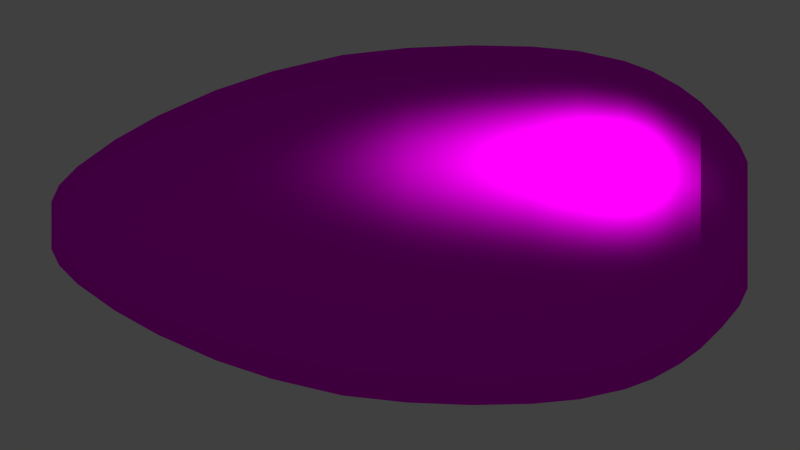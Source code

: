 # Source: ship_xerezith_base.blend  (saved by Blender 2.68.0; exported with 4.5.12 LTS)
import bpy
from mathutils import Matrix  # noqa: F401  (used for matrix-valued properties, if any)

bpy.ops.wm.read_factory_settings(use_empty=True)
scene = bpy.context.scene
scene.name = 'Scene'

# ---- collections
col_collection_1 = bpy.data.collections.new('Collection 1'); scene.collection.children.link(col_collection_1)
col_collection_2 = bpy.data.collections.new('Collection 2'); scene.collection.children.link(col_collection_2)

# ---- images (referenced by path relative to the original .blend; pixels are not part of the script)
import os
ASSET_DIR = os.environ.get("B2B_ASSET_DIR", "")  # directory of the original .blend (textures are referenced by path, not embedded)
HERE = os.path.dirname(os.path.abspath(__file__))  # packed textures are extracted next to this script under _unpacked/

def load_image(name, relpath, width, height, colorspace="sRGB"):
    """Load a texture the original file referenced (path relative to the .blend, or extracted next to this script)."""
    p = next((c for c in (os.path.join(HERE, relpath), os.path.join(ASSET_DIR, relpath)) if relpath and os.path.exists(c)), "")
    if p:
        img = bpy.data.images.load(p, check_existing=True)
        img.name = name
    else:  # same state as the original file: an image datablock whose file is absent (Cycles renders it pink)
        img = bpy.data.images.new(name, width, height)
        img.source = "FILE"
        img.filepath = "//" + (relpath or name)
    img.colorspace_settings.name = colorspace
    return img
img_ship_xerezith_base_color_png = load_image('ship_xerezith_base_color.png', 'ship_xerezith_base_color.png', 1024, 1024, 'sRGB')
img_ship_xerezith_base_bump_png = load_image('ship_xerezith_base_bump.png', 'ship_xerezith_base_bump.png', 1024, 1024, 'sRGB')
img_ship_xerezith_base_spec_png = load_image('ship_xerezith_base_spec.png', 'ship_xerezith_base_spec.png', 1024, 1024, 'sRGB')

# ---- materials (node trees are filled in below, after node groups)
mat_xerezith_base = bpy.data.materials.new('Xerezith Base')
mat_xerezith_base.alpha_threshold = 0.0
mat_xerezith_base.roughness = 0.5
mat_xerezith_base.line_color = (0.0, 0.0, 0.0, 1.0)

# ---- material node trees
mat_xerezith_base.use_nodes = True; mat_xerezith_base.node_tree.nodes.clear()
_N = mat_xerezith_base.node_tree.nodes; _L = mat_xerezith_base.node_tree.links
n0 = _N.new('NodeFrame'); n0.name = 'Frame'; n0.location = (-654, 993)
n0.label = 'Input'
n0.width = 381
n1 = _N.new('ShaderNodeBsdfAnisotropic'); n1.name = 'Glossy BSDF'; n1.location = (181, 854)
n1.distribution = 'BECKMANN'
n2 = _N.new('ShaderNodeOutputMaterial'); n2.name = 'Material Output'; n2.location = (433, 846)
n3 = _N.new('ShaderNodeTexImage'); n3.name = 'Image Texture'; n3.location = (30, -30)
n3.label = 'Diffuse'
n3.width = 320
n3.image = img_ship_xerezith_base_color_png
n4 = _N.new('ShaderNodeTexImage'); n4.name = 'Image Texture.001'; n4.location = (32, -468)
n4.label = 'Bump'
n4.width = 319
n4.image = img_ship_xerezith_base_bump_png
n5 = _N.new('ShaderNodeTexImage'); n5.name = 'Specular map'; n5.location = (32, -250)
n5.label = 'Specular'
n5.width = 318
n5.image = img_ship_xerezith_base_spec_png
n6 = _N.new('ShaderNodeBump'); n6.name = 'Bump'; n6.location = (-87, 619)
n6.inputs[0].default_value = 0.3
n6.inputs[1].default_value = 1.0
n6.inputs[2].default_value = 1.0
n7 = _N.new('ShaderNodeMath'); n7.name = 'Math'; n7.location = (0, 0)
n7.operation = 'POWER'
n3.parent = n0
n4.parent = n0
n5.parent = n0
_L.new(n1.outputs[0], n2.inputs[0])
_L.new(n4.outputs[0], n6.inputs[3])
_L.new(n6.outputs[0], n1.inputs[4])
_L.new(n3.outputs[0], n1.inputs[0])
_L.new(n5.outputs[0], n7.inputs[0])
_L.new(n7.outputs[0], n1.inputs[1])
n2.is_active_output = True

# ---- world
world_world = bpy.data.worlds.new('World'); scene.world = world_world
world_world.color = (0.05088, 0.05088, 0.05088)
world_world.use_sun_shadow = False
world_world.sun_shadow_jitter_overblur = 0.0
world_world.cycles.sampling_method = 'MANUAL'
world_world.cycles.sample_map_resolution = 256

# ---- cameras
cam_camera_001 = bpy.data.cameras.new('Camera.001')
cam_camera_001.type = 'ORTHO'
cam_camera_001.clip_end = 100.0
cam_camera_001.lens = 35.0
cam_camera_001.sensor_width = 32.0
cam_camera_001.sensor_height = 18.0
cam_camera_001.ortho_scale = 3.48
cam_camera_001.dof.focus_distance = 0.0

# ---- lights
light_lamp = bpy.data.lights.new('Lamp', 'AREA')
light_lamp.transmission_factor = 0.0
light_lamp.cutoff_distance = 30.0
light_lamp.energy = 392.7
light_lamp.shadow_buffer_clip_start = 1.001
light_lamp.shadow_soft_size = 0.1
light_lamp.shadow_maximum_resolution = 0.006
light_lamp.use_absolute_resolution = True
light_lamp.shape = 'RECTANGLE'
light_lamp.size = 0.1
light_lamp.size_y = 0.1
light_lamp.cycles.use_multiple_importance_sampling = False

# ---- meshes
me_cylinder = bpy.data.meshes.new('Cylinder')
me_cylinder.from_pydata([(6.732e-08, 0.2765, -1.374), (6.117e-08, 0.1038, 1.655), (0.05394, 0.2712, -1.374), (0.02026, 0.1019, 1.655), (0.1058, 0.2554, -1.374), (0.03974, 0.09594, 1.655), (0.1536, 0.2299, -1.374), (0.05769, 0.08634, 1.655), (0.1955, 0.1955, -1.374), (0.07343, 0.07343, 1.655), (0.2299, 0.1536, -1.374), (0.08634, 0.05769, 1.655), (0.2554, 0.1058, -1.374), (0.09594, 0.03974, 1.655), (0.2712, 0.05394, -1.374), (0.1019, 0.02026, 1.655), (0.2765, 1.338e-07, -1.374), (0.1038, 1.559e-07, 1.655), (0.2712, -0.05394, -1.374), (0.1019, -0.02026, 1.655), (0.2554, -0.1058, -1.374), (0.09594, -0.03974, 1.655), (0.2299, -0.1536, -1.374), (0.08634, -0.05769, 1.655), (0.1955, -0.1955, -1.374), (0.07343, -0.07343, 1.655), (0.1536, -0.2299, -1.374), (0.05769, -0.08634, 1.655), (0.1058, -0.2554, -1.374), (0.03974, -0.09594, 1.655), (0.05394, -0.2712, -1.374), (0.02026, -0.1019, 1.655), (-2.277e-08, -0.2765, -1.374), (2.734e-08, -0.1038, 1.655), (-0.05394, -0.2712, -1.374), (-0.02026, -0.1019, 1.655), (-0.1058, -0.2554, -1.374), (-0.03974, -0.09594, 1.655), (-0.1536, -0.2299, -1.374), (-0.05769, -0.08634, 1.655), (-0.1955, -0.1955, -1.374), (-0.07343, -0.07343, 1.655), (-0.2299, -0.1536, -1.374), (-0.08634, -0.05769, 1.655), (-0.2554, -0.1058, -1.374), (-0.09594, -0.03974, 1.655), (-0.2712, -0.05394, -1.374), (-0.1019, -0.02026, 1.655), (-0.2765, 3.799e-07, -1.374), (-0.1038, 2.484e-07, 1.655), (-0.2712, 0.05394, -1.374), (-0.1019, 0.02026, 1.655), (-0.2554, 0.1058, -1.374), (-0.09594, 0.03974, 1.655), (-0.2299, 0.1536, -1.374), (-0.08634, 0.05769, 1.655), (-0.1955, 0.1955, -1.374), (-0.07343, 0.07343, 1.655), (-0.1536, 0.2299, -1.374), (-0.05769, 0.08634, 1.655), (-0.1058, 0.2554, -1.374), (-0.03974, 0.09594, 1.655), (-0.05394, 0.2712, -1.374), (-0.02026, 0.1019, 1.655), (-1.268e-08, 0.7864, -0.1717), (0.1534, 0.7713, -0.1717), (0.3009, 0.7265, -0.1717), (0.4369, 0.6539, -0.1717), (0.5561, 0.5561, -0.1717), (0.6539, 0.4369, -0.1717), (0.7265, 0.3009, -0.1717), (0.7713, 0.1534, -0.1717), (0.7864, 1.697e-08, -0.1717), (0.7713, -0.1534, -0.1717), (0.7265, -0.3009, -0.1717), (0.6539, -0.4369, -0.1717), (0.5561, -0.5561, -0.1717), (0.4369, -0.6539, -0.1717), (0.3009, -0.7265, -0.1717), (0.1534, -0.7713, -0.1717), (-2.689e-07, -0.7864, -0.1717), (-0.1534, -0.7713, -0.1717), (-0.3009, -0.7265, -0.1717), (-0.4369, -0.6539, -0.1717), (-0.5561, -0.5561, -0.1717), (-0.6539, -0.4369, -0.1717), (-0.7265, -0.3009, -0.1717), (-0.7713, -0.1534, -0.1717), (-0.7864, 7.17e-07, -0.1717), (-0.7713, 0.1534, -0.1717), (-0.7265, 0.3009, -0.1717), (-0.6539, 0.4369, -0.1717), (-0.5561, 0.5561, -0.1717), (-0.4369, 0.6539, -0.1717), (-0.3009, 0.7265, -0.1717), (-0.1534, 0.7713, -0.1717), (9.614e-09, 0.5898, 0.9418), (0.1151, 0.5785, 0.9418), (0.2257, 0.5449, 0.9418), (0.3277, 0.4904, 0.9418), (0.417, 0.417, 0.9418), (0.4904, 0.3277, 0.9418), (0.5449, 0.2257, 0.9418), (0.5785, 0.1151, 0.9418), (0.5898, 5.44e-08, 0.9418), (0.5785, -0.1151, 0.9418), (0.5449, -0.2257, 0.9418), (0.4904, -0.3277, 0.9418), (0.417, -0.417, 0.9418), (0.3277, -0.4904, 0.9418), (0.2257, -0.5449, 0.9418), (0.1151, -0.5785, 0.9418), (-1.826e-07, -0.5898, 0.9418), (-0.1151, -0.5785, 0.9418), (-0.2257, -0.5449, 0.9418), (-0.3277, -0.4904, 0.9418), (-0.417, -0.417, 0.9418), (-0.4904, -0.3277, 0.9418), (-0.5449, -0.2257, 0.9418), (-0.5785, -0.1151, 0.9418), (-0.5898, 5.794e-07, 0.9418), (-0.5785, 0.1151, 0.9418), (-0.5449, 0.2257, 0.9418), (-0.4904, 0.3277, 0.9418), (-0.417, 0.417, 0.9418), (-0.3277, 0.4904, 0.9418), (-0.2257, 0.5449, 0.9418), (-0.1151, 0.5785, 0.9418), (0.1184, 0.5953, -1.078), (0.2323, 0.5608, -1.078), (0.3372, 0.5047, -1.078), (0.4292, 0.4292, -1.078), (0.5047, 0.3372, -1.078), (0.5608, 0.2323, -1.078), (0.5953, 0.1184, -1.078), (0.607, 6.007e-08, -1.078), (0.5953, -0.1184, -1.078), (0.5608, -0.2323, -1.078), (0.5047, -0.3372, -1.078), (0.4292, -0.4292, -1.078), (0.3372, -0.5047, -1.078), (0.2323, -0.5608, -1.078), (0.1184, -0.5953, -1.078), (-1.778e-07, -0.607, -1.078), (-0.1184, -0.5953, -1.078), (-0.2323, -0.5608, -1.078), (-0.3372, -0.5047, -1.078), (-0.4292, -0.4292, -1.078), (-0.5047, -0.3372, -1.078), (-0.5608, -0.2323, -1.078), (-0.5953, -0.1184, -1.078), (-0.607, 6.004e-07, -1.078), (-0.5953, 0.1184, -1.078), (-0.5608, 0.2323, -1.078), (-0.5047, 0.3372, -1.078), (-0.4292, 0.4292, -1.078), (-0.3372, 0.5047, -1.078), (-0.2323, 0.5608, -1.078), (-0.1184, 0.5953, -1.078), (1.996e-08, 0.607, -1.078), (5.099e-08, 0.3734, 1.379), (0.07285, 0.3662, 1.379), (0.1429, 0.345, 1.379), (0.2074, 0.3105, 1.379), (0.264, 0.264, 1.379), (0.3105, 0.2074, 1.379), (0.345, 0.1429, 1.379), (0.3662, 0.07285, 1.379), (0.3734, 1.217e-07, 1.379), (0.3662, -0.07285, 1.379), (0.345, -0.1429, 1.379), (0.3105, -0.2074, 1.379), (0.264, -0.264, 1.379), (0.2074, -0.3105, 1.379), (0.1429, -0.345, 1.379), (0.07285, -0.3662, 1.379), (-5.737e-08, -0.3734, 1.379), (-0.07285, -0.3662, 1.379), (-0.1429, -0.345, 1.379), (-0.2074, -0.3105, 1.379), (-0.264, -0.264, 1.379), (-0.3105, -0.2074, 1.379), (-0.345, -0.1429, 1.379), (-0.3662, -0.07284, 1.379), (-0.3734, 4.177e-07, 1.379), (-0.3662, 0.07285, 1.379), (-0.345, 0.1429, 1.379), (-0.3105, 0.2074, 1.379), (-0.264, 0.264, 1.379), (-0.2074, 0.3105, 1.379), (-0.1429, 0.345, 1.379), (-0.07284, 0.3662, 1.379), (1.737e-08, 0.7445, 0.3886), (0.1453, 0.7302, 0.3886), (0.2849, 0.6879, 0.3886), (0.4136, 0.6191, 0.3886), (0.5265, 0.5265, 0.3886), (0.6191, 0.4136, 0.3886), (0.6879, 0.2849, 0.3886), (0.7302, 0.1453, 0.3886), (0.7445, 4.167e-08, 0.3886), (0.7302, -0.1453, 0.3886), (0.6879, -0.2849, 0.3886), (0.6191, -0.4136, 0.3886), (0.5265, -0.5265, 0.3886), (0.4136, -0.6191, 0.3886), (0.2849, -0.6879, 0.3886), (0.1453, -0.7302, 0.3886), (-2.423e-07, -0.7445, 0.3886), (-0.1453, -0.7302, 0.3886), (-0.2849, -0.6879, 0.3886), (-0.4136, -0.6191, 0.3886), (-0.5265, -0.5265, 0.3886), (-0.6191, -0.4136, 0.3886), (-0.6879, -0.2849, 0.3886), (-0.7302, -0.1452, 0.3886), (-0.7445, 6.991e-07, 0.3886), (-0.7302, 0.1453, 0.3886), (-0.6879, 0.2849, 0.3886), (-0.6191, 0.4136, 0.3886), (-0.5265, 0.5265, 0.3886), (-0.4136, 0.6191, 0.3886), (-0.2849, 0.6879, 0.3886), (-0.1452, 0.7302, 0.3886), (0.1485, 0.7467, -0.6407), (0.2913, 0.7034, -0.6407), (0.423, 0.633, -0.6407), (0.5383, 0.5383, -0.6407), (0.633, 0.423, -0.6407), (0.7034, 0.2913, -0.6407), (0.7467, 0.1485, -0.6407), (0.7613, 3.886e-08, -0.6407), (0.7467, -0.1485, -0.6407), (0.7034, -0.2913, -0.6407), (0.633, -0.423, -0.6407), (0.5383, -0.5383, -0.6407), (0.423, -0.633, -0.6407), (0.2913, -0.7034, -0.6407), (0.1485, -0.7467, -0.6407), (-2.447e-07, -0.7613, -0.6407), (-0.1485, -0.7467, -0.6407), (-0.2913, -0.7034, -0.6407), (-0.423, -0.633, -0.6407), (-0.5383, -0.5383, -0.6407), (-0.633, -0.423, -0.6407), (-0.7034, -0.2913, -0.6407), (-0.7467, -0.1485, -0.6407), (-0.7613, 7.059e-07, -0.6407), (-0.7467, 0.1485, -0.6407), (-0.7034, 0.2913, -0.6407), (-0.633, 0.423, -0.6407), (-0.5383, 0.5383, -0.6407), (-0.423, 0.633, -0.6407), (-0.2913, 0.7034, -0.6407), (-0.1485, 0.7467, -0.6407), (1.466e-08, 0.7613, -0.6407), (0.0871, 0.4379, -1.262), (0.1709, 0.4125, -1.262), (0.2481, 0.3712, -1.262), (0.3157, 0.3157, -1.262), (0.3712, 0.2481, -1.262), (0.4125, 0.1709, -1.262), (0.4379, 0.0871, -1.262), (0.4465, 1.083e-07, -1.262), (0.4379, -0.0871, -1.262), (0.4125, -0.1709, -1.262), (0.3712, -0.2481, -1.262), (0.3157, -0.3157, -1.262), (0.2481, -0.3712, -1.262), (0.1709, -0.4125, -1.262), (0.0871, -0.4379, -1.262), (-1.062e-07, -0.4465, -1.262), (-0.0871, -0.4379, -1.262), (-0.1709, -0.4125, -1.262), (-0.2481, -0.3712, -1.262), (-0.3157, -0.3157, -1.262), (-0.3712, -0.2481, -1.262), (-0.4125, -0.1709, -1.262), (-0.4379, -0.0871, -1.262), (-0.4465, 4.993e-07, -1.262), (-0.4379, 0.0871, -1.262), (-0.4125, 0.1709, -1.262), (-0.3712, 0.2481, -1.262), (-0.3157, 0.3157, -1.262), (-0.2481, 0.3712, -1.262), (-0.1709, 0.4125, -1.262), (-0.0871, 0.4379, -1.262), (4.583e-08, 0.4465, -1.262), (7.82e-08, 0.2573, 1.541), (0.0502, 0.2524, 1.541), (0.09848, 0.2377, 1.541), (0.143, 0.214, 1.541), (0.182, 0.182, 1.541), (0.214, 0.143, 1.541), (0.2377, 0.09848, 1.541), (0.2524, 0.0502, 1.541), (0.2573, 1.415e-07, 1.541), (0.2524, -0.0502, 1.541), (0.2377, -0.09848, 1.541), (0.214, -0.143, 1.541), (0.182, -0.182, 1.541), (0.143, -0.214, 1.541), (0.09848, -0.2377, 1.541), (0.0502, -0.2524, 1.541), (-2.066e-08, -0.2573, 1.541), (-0.0502, -0.2524, 1.541), (-0.09848, -0.2377, 1.541), (-0.143, -0.214, 1.541), (-0.182, -0.182, 1.541), (-0.214, -0.143, 1.541), (-0.2377, -0.09848, 1.541), (-0.2524, -0.0502, 1.541), (-0.2573, 3.713e-07, 1.541), (-0.2524, 0.0502, 1.541), (-0.2377, 0.09848, 1.541), (-0.214, 0.143, 1.541), (-0.182, 0.182, 1.541), (-0.143, 0.214, 1.541), (-0.09848, 0.2377, 1.541), (-0.0502, 0.2524, 1.541), (3.658e-08, 0.4787, 1.192), (0.09339, 0.4695, 1.192), (0.1832, 0.4422, 1.192), (0.2659, 0.398, 1.192), (0.3385, 0.3385, 1.192), (0.398, 0.2659, 1.192), (0.4422, 0.1832, 1.192), (0.4695, 0.09339, 1.192), (0.4787, 9.176e-08, 1.192), (0.4695, -0.09339, 1.192), (0.4422, -0.1832, 1.192), (0.398, -0.2659, 1.192), (0.3385, -0.3385, 1.192), (0.2659, -0.398, 1.192), (0.1832, -0.4422, 1.192), (0.09339, -0.4695, 1.192), (-1.205e-07, -0.4787, 1.192), (-0.09339, -0.4695, 1.192), (-0.1832, -0.4422, 1.192), (-0.2659, -0.398, 1.192), (-0.3385, -0.3385, 1.192), (-0.398, -0.2659, 1.192), (-0.4422, -0.1832, 1.192), (-0.4695, -0.09338, 1.192), (-0.4787, 5.029e-07, 1.192), (-0.4695, 0.09339, 1.192), (-0.4422, 0.1832, 1.192), (-0.398, 0.2659, 1.192), (-0.3385, 0.3385, 1.192), (-0.2659, 0.398, 1.192), (-0.1832, 0.4422, 1.192), (-0.09338, 0.4695, 1.192), (1.833e-08, 0.6722, 0.6952), (0.1311, 0.6593, 0.6952), (0.2572, 0.621, 0.6952), (0.3735, 0.5589, 0.6952), (0.4753, 0.4753, 0.6952), (0.5589, 0.3735, 0.6952), (0.621, 0.2572, 0.6952), (0.6593, 0.1311, 0.6952), (0.6722, 5.138e-08, 0.6952), (0.6593, -0.1311, 0.6952), (0.621, -0.2572, 0.6952), (0.5589, -0.3735, 0.6952), (0.4753, -0.4753, 0.6952), (0.3735, -0.5589, 0.6952), (0.2572, -0.621, 0.6952), (0.1311, -0.6593, 0.6952), (-2.126e-07, -0.6722, 0.6952), (-0.1311, -0.6593, 0.6952), (-0.2572, -0.621, 0.6952), (-0.3735, -0.5589, 0.6952), (-0.4753, -0.4753, 0.6952), (-0.5589, -0.3735, 0.6952), (-0.621, -0.2572, 0.6952), (-0.6593, -0.1311, 0.6952), (-0.6722, 6.45e-07, 0.6952), (-0.6593, 0.1311, 0.6952), (-0.621, 0.2572, 0.6952), (-0.5589, 0.3735, 0.6952), (-0.4753, 0.4753, 0.6952), (-0.3735, 0.5589, 0.6952), (-0.2572, 0.621, 0.6952), (-0.1311, 0.6593, 0.6952), (5.288e-09, 0.7753, 0.1064), (0.1512, 0.7604, 0.1064), (0.2967, 0.7163, 0.1064), (0.4307, 0.6446, 0.1064), (0.5482, 0.5482, 0.1064), (0.6446, 0.4307, 0.1064), (0.7163, 0.2967, 0.1064), (0.7604, 0.1512, 0.1064), (0.7753, 2.988e-08, 0.1064), (0.7604, -0.1512, 0.1064), (0.7163, -0.2967, 0.1064), (0.6446, -0.4307, 0.1064), (0.5482, -0.5482, 0.1064), (0.4307, -0.6446, 0.1064), (0.2967, -0.7163, 0.1064), (0.1512, -0.7604, 0.1064), (-2.578e-07, -0.7753, 0.1064), (-0.1512, -0.7604, 0.1064), (-0.2967, -0.7163, 0.1064), (-0.4307, -0.6446, 0.1064), (-0.5482, -0.5482, 0.1064), (-0.6446, -0.4307, 0.1064), (-0.7163, -0.2967, 0.1064), (-0.7604, -0.1512, 0.1064), (-0.7753, 7.15e-07, 0.1064), (-0.7604, 0.1512, 0.1064), (-0.7163, 0.2967, 0.1064), (-0.6446, 0.4307, 0.1064), (-0.5482, 0.5482, 0.1064), (-0.4307, 0.6446, 0.1064), (-0.2967, 0.7163, 0.1064), (-0.1512, 0.7604, 0.1064), (0.14, 0.704, -0.8385), (0.2747, 0.6631, -0.8385), (0.3988, 0.5968, -0.8385), (0.5075, 0.5075, -0.8385), (0.5968, 0.3988, -0.8385), (0.6631, 0.2747, -0.8385), (0.704, 0.14, -0.8385), (0.7178, 4.667e-08, -0.8385), (0.704, -0.14, -0.8385), (0.6631, -0.2747, -0.8385), (0.5968, -0.3988, -0.8385), (0.5075, -0.5075, -0.8385), (0.3988, -0.5968, -0.8385), (0.2747, -0.6631, -0.8385), (0.14, -0.704, -0.8385), (-2.295e-07, -0.7178, -0.8385), (-0.14, -0.704, -0.8385), (-0.2747, -0.6631, -0.8385), (-0.3988, -0.5968, -0.8385), (-0.5075, -0.5075, -0.8385), (-0.5968, -0.3988, -0.8385), (-0.6631, -0.2747, -0.8385), (-0.704, -0.14, -0.8385), (-0.7178, 6.776e-07, -0.8385), (-0.704, 0.14, -0.8385), (-0.6631, 0.2747, -0.8385), (-0.5968, 0.3988, -0.8385), (-0.5075, 0.5075, -0.8385), (-0.3988, 0.5968, -0.8385), (-0.2747, 0.6631, -0.8385), (-0.14, 0.704, -0.8385), (1.347e-08, 0.7178, -0.8385), (0.1523, 0.7659, -0.4371), (0.2988, 0.7214, -0.4371), (0.4338, 0.6493, -0.4371), (0.5521, 0.5521, -0.4371), (0.6493, 0.4338, -0.4371), (0.7214, 0.2988, -0.4371), (0.7659, 0.1523, -0.4371), (0.7809, 2.79e-08, -0.4371), (0.7659, -0.1523, -0.4371), (0.7214, -0.2988, -0.4371), (0.6493, -0.4338, -0.4371), (0.5521, -0.5521, -0.4371), (0.4338, -0.6493, -0.4371), (0.2988, -0.7214, -0.4371), (0.1523, -0.7659, -0.4371), (-2.587e-07, -0.7809, -0.4371), (-0.1523, -0.7659, -0.4371), (-0.2988, -0.7214, -0.4371), (-0.4338, -0.6493, -0.4371), (-0.5521, -0.5521, -0.4371), (-0.6493, -0.4338, -0.4371), (-0.7214, -0.2988, -0.4371), (-0.7659, -0.1523, -0.4371), (-0.7809, 7.158e-07, -0.4371), (-0.7659, 0.1523, -0.4371), (-0.7214, 0.2988, -0.4371), (-0.6493, 0.4338, -0.4371), (-0.5521, 0.5521, -0.4371), (-0.4338, 0.6493, -0.4371), (-0.2988, 0.7214, -0.4371), (-0.1523, 0.7659, -0.4371), (2.773e-09, 0.7809, -0.4371), (0.1051, 0.5286, -1.17), (0.2062, 0.4979, -1.17), (0.2994, 0.4481, -1.17), (0.3811, 0.3811, -1.17), (0.4481, 0.2994, -1.17), (0.4979, 0.2062, -1.17), (0.5286, 0.1051, -1.17), (0.5389, 8.206e-08, -1.17), (0.5286, -0.1051, -1.17), (0.4979, -0.2062, -1.17), (0.4481, -0.2994, -1.17), (0.3811, -0.3811, -1.17), (0.2994, -0.4481, -1.17), (0.2062, -0.4979, -1.17), (0.1051, -0.5286, -1.17), (-1.488e-07, -0.5389, -1.17), (-0.1051, -0.5286, -1.17), (-0.2062, -0.4979, -1.17), (-0.2994, -0.4481, -1.17), (-0.3811, -0.3811, -1.17), (-0.4481, -0.2994, -1.17), (-0.4979, -0.2062, -1.17), (-0.5286, -0.1051, -1.17), (-0.5389, 5.586e-07, -1.17), (-0.5286, 0.1051, -1.17), (-0.4979, 0.2062, -1.17), (-0.4481, 0.2994, -1.17), (-0.3811, 0.3811, -1.17), (-0.2994, 0.4481, -1.17), (-0.2062, 0.4979, -1.17), (-0.1051, 0.5286, -1.17), (3.003e-08, 0.5389, -1.17), (0.1313, 0.6602, -0.9583), (0.2576, 0.6219, -0.9583), (0.374, 0.5597, -0.9583), (0.476, 0.476, -0.9583), (0.5597, 0.374, -0.9583), (0.6219, 0.2576, -0.9583), (0.6602, 0.1313, -0.9583), (0.6731, 5.076e-08, -0.9583), (0.6602, -0.1313, -0.9583), (0.6219, -0.2576, -0.9583), (0.5597, -0.374, -0.9583), (0.476, -0.476, -0.9583), (0.374, -0.5597, -0.9583), (0.2576, -0.6219, -0.9583), (0.1313, -0.6602, -0.9583), (-2.082e-07, -0.6731, -0.9583), (-0.1313, -0.6602, -0.9583), (-0.2576, -0.6219, -0.9583), (-0.374, -0.5597, -0.9583), (-0.476, -0.476, -0.9583), (-0.5597, -0.374, -0.9583), (-0.6219, -0.2576, -0.9583), (-0.6602, -0.1313, -0.9583), (-0.6731, 6.459e-07, -0.9583), (-0.6602, 0.1313, -0.9583), (-0.6219, 0.2576, -0.9583), (-0.5597, 0.374, -0.9583), (-0.476, 0.476, -0.9583), (-0.374, 0.5597, -0.9583), (-0.2576, 0.6219, -0.9583), (-0.1313, 0.6602, -0.9583), (1.576e-08, 0.6731, -0.9583), (7.215e-08, 0.1763, 1.621), (0.03438, 0.1729, 1.621), (0.06745, 0.1628, 1.621), (0.09792, 0.1465, 1.621), (0.1246, 0.1246, 1.621), (0.1465, 0.09792, 1.621), (0.1628, 0.06745, 1.621), (0.1729, 0.03438, 1.621), (0.1763, 1.502e-07, 1.621), (0.1729, -0.03438, 1.621), (0.1628, -0.06745, 1.621), (0.1465, -0.09792, 1.621), (0.1246, -0.1246, 1.621), (0.09792, -0.1465, 1.621), (0.06745, -0.1628, 1.621), (0.03438, -0.1729, 1.621), (7.178e-09, -0.1763, 1.621), (-0.03438, -0.1729, 1.621), (-0.06745, -0.1628, 1.621), (-0.09792, -0.1465, 1.621), (-0.1246, -0.1246, 1.621), (-0.1465, -0.09792, 1.621), (-0.1628, -0.06745, 1.621), (-0.1729, -0.03438, 1.621), (-0.1763, 3.075e-07, 1.621), (-0.1729, 0.03439, 1.621), (-0.1628, 0.06745, 1.621), (-0.1465, 0.09792, 1.621), (-0.1246, 0.1246, 1.621), (-0.09792, 0.1465, 1.621), (-0.06745, 0.1628, 1.621), (-0.03438, 0.1729, 1.621), (0.06937, 0.3488, -1.337), (0.1361, 0.3285, -1.337), (0.1976, 0.2957, -1.337), (0.2514, 0.2514, -1.337), (0.2957, 0.1976, -1.337), (0.3285, 0.1361, -1.337), (0.3488, 0.06937, -1.337), (0.3556, 1.227e-07, -1.337), (0.3488, -0.06937, -1.337), (0.3285, -0.1361, -1.337), (0.2957, -0.1976, -1.337), (0.2514, -0.2514, -1.337), (0.1976, -0.2957, -1.337), (0.1361, -0.3285, -1.337), (0.06937, -0.3488, -1.337), (-6.256e-08, -0.3556, -1.337), (-0.06937, -0.3488, -1.337), (-0.1361, -0.3285, -1.337), (-0.1976, -0.2957, -1.337), (-0.2514, -0.2514, -1.337), (-0.2957, -0.1976, -1.337), (-0.3285, -0.1361, -1.337), (-0.3488, -0.06937, -1.337), (-0.3556, 4.36e-07, -1.337), (-0.3488, 0.06937, -1.337), (-0.3285, 0.1361, -1.337), (-0.2957, 0.1976, -1.337), (-0.2514, 0.2514, -1.337), (-0.1976, 0.2957, -1.337), (-0.1361, 0.3285, -1.337), (-0.06937, 0.3488, -1.337), (5.655e-08, 0.3556, -1.337)], [], [(544, 1, 3, 545), (545, 3, 5, 546), (546, 5, 7, 547), (547, 7, 9, 548), (548, 9, 11, 549), (549, 11, 13, 550), (550, 13, 15, 551), (551, 15, 17, 552), (552, 17, 19, 553), (553, 19, 21, 554), (554, 21, 23, 555), (555, 23, 25, 556), (556, 25, 27, 557), (557, 27, 29, 558), (558, 29, 31, 559), (559, 31, 33, 560), (560, 33, 35, 561), (561, 35, 37, 562), (562, 37, 39, 563), (563, 39, 41, 564), (564, 41, 43, 565), (565, 43, 45, 566), (566, 45, 47, 567), (567, 47, 49, 568), (568, 49, 51, 569), (569, 51, 53, 570), (570, 53, 55, 571), (571, 55, 57, 572), (572, 57, 59, 573), (573, 59, 61, 574), (3, 1, 63, 61, 59, 57, 55, 53, 51, 49, 47, 45, 43, 41, 39, 37, 35, 33, 31, 29, 27, 25, 23, 21, 19, 17, 15, 13, 11, 9, 7, 5), (575, 63, 1, 544), (574, 61, 63, 575), (0, 2, 4, 6, 8, 10, 12, 14, 16, 18, 20, 22, 24, 26, 28, 30, 32, 34, 36, 38, 40, 42, 44, 46, 48, 50, 52, 54, 56, 58, 60, 62), (479, 64, 65, 448), (448, 65, 66, 449), (449, 66, 67, 450), (450, 67, 68, 451), (451, 68, 69, 452), (452, 69, 70, 453), (453, 70, 71, 454), (454, 71, 72, 455), (455, 72, 73, 456), (456, 73, 74, 457), (457, 74, 75, 458), (458, 75, 76, 459), (459, 76, 77, 460), (460, 77, 78, 461), (461, 78, 79, 462), (462, 79, 80, 463), (463, 80, 81, 464), (464, 81, 82, 465), (465, 82, 83, 466), (466, 83, 84, 467), (467, 84, 85, 468), (468, 85, 86, 469), (469, 86, 87, 470), (470, 87, 88, 471), (471, 88, 89, 472), (472, 89, 90, 473), (473, 90, 91, 474), (474, 91, 92, 475), (475, 92, 93, 476), (476, 93, 94, 477), (478, 95, 64, 479), (477, 94, 95, 478), (352, 96, 97, 353), (353, 97, 98, 354), (354, 98, 99, 355), (355, 99, 100, 356), (356, 100, 101, 357), (357, 101, 102, 358), (358, 102, 103, 359), (359, 103, 104, 360), (360, 104, 105, 361), (361, 105, 106, 362), (362, 106, 107, 363), (363, 107, 108, 364), (364, 108, 109, 365), (365, 109, 110, 366), (366, 110, 111, 367), (367, 111, 112, 368), (368, 112, 113, 369), (369, 113, 114, 370), (370, 114, 115, 371), (371, 115, 116, 372), (372, 116, 117, 373), (373, 117, 118, 374), (374, 118, 119, 375), (375, 119, 120, 376), (376, 120, 121, 377), (377, 121, 122, 378), (378, 122, 123, 379), (379, 123, 124, 380), (380, 124, 125, 381), (381, 125, 126, 382), (383, 127, 96, 352), (382, 126, 127, 383), (511, 159, 128, 480), (480, 128, 129, 481), (481, 129, 130, 482), (482, 130, 131, 483), (483, 131, 132, 484), (484, 132, 133, 485), (485, 133, 134, 486), (486, 134, 135, 487), (487, 135, 136, 488), (488, 136, 137, 489), (489, 137, 138, 490), (490, 138, 139, 491), (491, 139, 140, 492), (492, 140, 141, 493), (493, 141, 142, 494), (494, 142, 143, 495), (495, 143, 144, 496), (496, 144, 145, 497), (497, 145, 146, 498), (498, 146, 147, 499), (499, 147, 148, 500), (500, 148, 149, 501), (501, 149, 150, 502), (502, 150, 151, 503), (503, 151, 152, 504), (504, 152, 153, 505), (505, 153, 154, 506), (506, 154, 155, 507), (507, 155, 156, 508), (508, 156, 157, 509), (510, 158, 159, 511), (509, 157, 158, 510), (320, 160, 161, 321), (321, 161, 162, 322), (322, 162, 163, 323), (323, 163, 164, 324), (324, 164, 165, 325), (325, 165, 166, 326), (326, 166, 167, 327), (327, 167, 168, 328), (328, 168, 169, 329), (329, 169, 170, 330), (330, 170, 171, 331), (331, 171, 172, 332), (332, 172, 173, 333), (333, 173, 174, 334), (334, 174, 175, 335), (335, 175, 176, 336), (336, 176, 177, 337), (337, 177, 178, 338), (338, 178, 179, 339), (339, 179, 180, 340), (340, 180, 181, 341), (341, 181, 182, 342), (342, 182, 183, 343), (343, 183, 184, 344), (344, 184, 185, 345), (345, 185, 186, 346), (346, 186, 187, 347), (347, 187, 188, 348), (348, 188, 189, 349), (349, 189, 190, 350), (351, 191, 160, 320), (350, 190, 191, 351), (384, 192, 193, 385), (385, 193, 194, 386), (386, 194, 195, 387), (387, 195, 196, 388), (388, 196, 197, 389), (389, 197, 198, 390), (390, 198, 199, 391), (391, 199, 200, 392), (392, 200, 201, 393), (393, 201, 202, 394), (394, 202, 203, 395), (395, 203, 204, 396), (396, 204, 205, 397), (397, 205, 206, 398), (398, 206, 207, 399), (399, 207, 208, 400), (400, 208, 209, 401), (401, 209, 210, 402), (402, 210, 211, 403), (403, 211, 212, 404), (404, 212, 213, 405), (405, 213, 214, 406), (406, 214, 215, 407), (407, 215, 216, 408), (408, 216, 217, 409), (409, 217, 218, 410), (410, 218, 219, 411), (411, 219, 220, 412), (412, 220, 221, 413), (413, 221, 222, 414), (415, 223, 192, 384), (414, 222, 223, 415), (447, 255, 224, 416), (416, 224, 225, 417), (417, 225, 226, 418), (418, 226, 227, 419), (419, 227, 228, 420), (420, 228, 229, 421), (421, 229, 230, 422), (422, 230, 231, 423), (423, 231, 232, 424), (424, 232, 233, 425), (425, 233, 234, 426), (426, 234, 235, 427), (427, 235, 236, 428), (428, 236, 237, 429), (429, 237, 238, 430), (430, 238, 239, 431), (431, 239, 240, 432), (432, 240, 241, 433), (433, 241, 242, 434), (434, 242, 243, 435), (435, 243, 244, 436), (436, 244, 245, 437), (437, 245, 246, 438), (438, 246, 247, 439), (439, 247, 248, 440), (440, 248, 249, 441), (441, 249, 250, 442), (442, 250, 251, 443), (443, 251, 252, 444), (444, 252, 253, 445), (446, 254, 255, 447), (445, 253, 254, 446), (607, 287, 256, 576), (576, 256, 257, 577), (577, 257, 258, 578), (578, 258, 259, 579), (579, 259, 260, 580), (580, 260, 261, 581), (581, 261, 262, 582), (582, 262, 263, 583), (583, 263, 264, 584), (584, 264, 265, 585), (585, 265, 266, 586), (586, 266, 267, 587), (587, 267, 268, 588), (588, 268, 269, 589), (589, 269, 270, 590), (590, 270, 271, 591), (591, 271, 272, 592), (592, 272, 273, 593), (593, 273, 274, 594), (594, 274, 275, 595), (595, 275, 276, 596), (596, 276, 277, 597), (597, 277, 278, 598), (598, 278, 279, 599), (599, 279, 280, 600), (600, 280, 281, 601), (601, 281, 282, 602), (602, 282, 283, 603), (603, 283, 284, 604), (604, 284, 285, 605), (606, 286, 287, 607), (605, 285, 286, 606), (160, 288, 289, 161), (161, 289, 290, 162), (162, 290, 291, 163), (163, 291, 292, 164), (164, 292, 293, 165), (165, 293, 294, 166), (166, 294, 295, 167), (167, 295, 296, 168), (168, 296, 297, 169), (169, 297, 298, 170), (170, 298, 299, 171), (171, 299, 300, 172), (172, 300, 301, 173), (173, 301, 302, 174), (174, 302, 303, 175), (175, 303, 304, 176), (176, 304, 305, 177), (177, 305, 306, 178), (178, 306, 307, 179), (179, 307, 308, 180), (180, 308, 309, 181), (181, 309, 310, 182), (182, 310, 311, 183), (183, 311, 312, 184), (184, 312, 313, 185), (185, 313, 314, 186), (186, 314, 315, 187), (187, 315, 316, 188), (188, 316, 317, 189), (189, 317, 318, 190), (191, 319, 288, 160), (190, 318, 319, 191), (96, 320, 321, 97), (97, 321, 322, 98), (98, 322, 323, 99), (99, 323, 324, 100), (100, 324, 325, 101), (101, 325, 326, 102), (102, 326, 327, 103), (103, 327, 328, 104), (104, 328, 329, 105), (105, 329, 330, 106), (106, 330, 331, 107), (107, 331, 332, 108), (108, 332, 333, 109), (109, 333, 334, 110), (110, 334, 335, 111), (111, 335, 336, 112), (112, 336, 337, 113), (113, 337, 338, 114), (114, 338, 339, 115), (115, 339, 340, 116), (116, 340, 341, 117), (117, 341, 342, 118), (118, 342, 343, 119), (119, 343, 344, 120), (120, 344, 345, 121), (121, 345, 346, 122), (122, 346, 347, 123), (123, 347, 348, 124), (124, 348, 349, 125), (125, 349, 350, 126), (127, 351, 320, 96), (126, 350, 351, 127), (192, 352, 353, 193), (193, 353, 354, 194), (194, 354, 355, 195), (195, 355, 356, 196), (196, 356, 357, 197), (197, 357, 358, 198), (198, 358, 359, 199), (199, 359, 360, 200), (200, 360, 361, 201), (201, 361, 362, 202), (202, 362, 363, 203), (203, 363, 364, 204), (204, 364, 365, 205), (205, 365, 366, 206), (206, 366, 367, 207), (207, 367, 368, 208), (208, 368, 369, 209), (209, 369, 370, 210), (210, 370, 371, 211), (211, 371, 372, 212), (212, 372, 373, 213), (213, 373, 374, 214), (214, 374, 375, 215), (215, 375, 376, 216), (216, 376, 377, 217), (217, 377, 378, 218), (218, 378, 379, 219), (219, 379, 380, 220), (220, 380, 381, 221), (221, 381, 382, 222), (223, 383, 352, 192), (222, 382, 383, 223), (64, 384, 385, 65), (65, 385, 386, 66), (66, 386, 387, 67), (67, 387, 388, 68), (68, 388, 389, 69), (69, 389, 390, 70), (70, 390, 391, 71), (71, 391, 392, 72), (72, 392, 393, 73), (73, 393, 394, 74), (74, 394, 395, 75), (75, 395, 396, 76), (76, 396, 397, 77), (77, 397, 398, 78), (78, 398, 399, 79), (79, 399, 400, 80), (80, 400, 401, 81), (81, 401, 402, 82), (82, 402, 403, 83), (83, 403, 404, 84), (84, 404, 405, 85), (85, 405, 406, 86), (86, 406, 407, 87), (87, 407, 408, 88), (88, 408, 409, 89), (89, 409, 410, 90), (90, 410, 411, 91), (91, 411, 412, 92), (92, 412, 413, 93), (93, 413, 414, 94), (95, 415, 384, 64), (94, 414, 415, 95), (543, 447, 416, 512), (512, 416, 417, 513), (513, 417, 418, 514), (514, 418, 419, 515), (515, 419, 420, 516), (516, 420, 421, 517), (517, 421, 422, 518), (518, 422, 423, 519), (519, 423, 424, 520), (520, 424, 425, 521), (521, 425, 426, 522), (522, 426, 427, 523), (523, 427, 428, 524), (524, 428, 429, 525), (525, 429, 430, 526), (526, 430, 431, 527), (527, 431, 432, 528), (528, 432, 433, 529), (529, 433, 434, 530), (530, 434, 435, 531), (531, 435, 436, 532), (532, 436, 437, 533), (533, 437, 438, 534), (534, 438, 439, 535), (535, 439, 440, 536), (536, 440, 441, 537), (537, 441, 442, 538), (538, 442, 443, 539), (539, 443, 444, 540), (540, 444, 445, 541), (542, 446, 447, 543), (541, 445, 446, 542), (255, 479, 448, 224), (224, 448, 449, 225), (225, 449, 450, 226), (226, 450, 451, 227), (227, 451, 452, 228), (228, 452, 453, 229), (229, 453, 454, 230), (230, 454, 455, 231), (231, 455, 456, 232), (232, 456, 457, 233), (233, 457, 458, 234), (234, 458, 459, 235), (235, 459, 460, 236), (236, 460, 461, 237), (237, 461, 462, 238), (238, 462, 463, 239), (239, 463, 464, 240), (240, 464, 465, 241), (241, 465, 466, 242), (242, 466, 467, 243), (243, 467, 468, 244), (244, 468, 469, 245), (245, 469, 470, 246), (246, 470, 471, 247), (247, 471, 472, 248), (248, 472, 473, 249), (249, 473, 474, 250), (250, 474, 475, 251), (251, 475, 476, 252), (252, 476, 477, 253), (254, 478, 479, 255), (253, 477, 478, 254), (287, 511, 480, 256), (256, 480, 481, 257), (257, 481, 482, 258), (258, 482, 483, 259), (259, 483, 484, 260), (260, 484, 485, 261), (261, 485, 486, 262), (262, 486, 487, 263), (263, 487, 488, 264), (264, 488, 489, 265), (265, 489, 490, 266), (266, 490, 491, 267), (267, 491, 492, 268), (268, 492, 493, 269), (269, 493, 494, 270), (270, 494, 495, 271), (271, 495, 496, 272), (272, 496, 497, 273), (273, 497, 498, 274), (274, 498, 499, 275), (275, 499, 500, 276), (276, 500, 501, 277), (277, 501, 502, 278), (278, 502, 503, 279), (279, 503, 504, 280), (280, 504, 505, 281), (281, 505, 506, 282), (282, 506, 507, 283), (283, 507, 508, 284), (284, 508, 509, 285), (286, 510, 511, 287), (285, 509, 510, 286), (159, 543, 512, 128), (128, 512, 513, 129), (129, 513, 514, 130), (130, 514, 515, 131), (131, 515, 516, 132), (132, 516, 517, 133), (133, 517, 518, 134), (134, 518, 519, 135), (135, 519, 520, 136), (136, 520, 521, 137), (137, 521, 522, 138), (138, 522, 523, 139), (139, 523, 524, 140), (140, 524, 525, 141), (141, 525, 526, 142), (142, 526, 527, 143), (143, 527, 528, 144), (144, 528, 529, 145), (145, 529, 530, 146), (146, 530, 531, 147), (147, 531, 532, 148), (148, 532, 533, 149), (149, 533, 534, 150), (150, 534, 535, 151), (151, 535, 536, 152), (152, 536, 537, 153), (153, 537, 538, 154), (154, 538, 539, 155), (155, 539, 540, 156), (156, 540, 541, 157), (158, 542, 543, 159), (157, 541, 542, 158), (288, 544, 545, 289), (289, 545, 546, 290), (290, 546, 547, 291), (291, 547, 548, 292), (292, 548, 549, 293), (293, 549, 550, 294), (294, 550, 551, 295), (295, 551, 552, 296), (296, 552, 553, 297), (297, 553, 554, 298), (298, 554, 555, 299), (299, 555, 556, 300), (300, 556, 557, 301), (301, 557, 558, 302), (302, 558, 559, 303), (303, 559, 560, 304), (304, 560, 561, 305), (305, 561, 562, 306), (306, 562, 563, 307), (307, 563, 564, 308), (308, 564, 565, 309), (309, 565, 566, 310), (310, 566, 567, 311), (311, 567, 568, 312), (312, 568, 569, 313), (313, 569, 570, 314), (314, 570, 571, 315), (315, 571, 572, 316), (316, 572, 573, 317), (317, 573, 574, 318), (319, 575, 544, 288), (318, 574, 575, 319), (0, 607, 576, 2), (2, 576, 577, 4), (4, 577, 578, 6), (6, 578, 579, 8), (8, 579, 580, 10), (10, 580, 581, 12), (12, 581, 582, 14), (14, 582, 583, 16), (16, 583, 584, 18), (18, 584, 585, 20), (20, 585, 586, 22), (22, 586, 587, 24), (24, 587, 588, 26), (26, 588, 589, 28), (28, 589, 590, 30), (30, 590, 591, 32), (32, 591, 592, 34), (34, 592, 593, 36), (36, 593, 594, 38), (38, 594, 595, 40), (40, 595, 596, 42), (42, 596, 597, 44), (44, 597, 598, 46), (46, 598, 599, 48), (48, 599, 600, 50), (50, 600, 601, 52), (52, 601, 602, 54), (54, 602, 603, 56), (56, 603, 604, 58), (58, 604, 605, 60), (62, 606, 607, 0), (60, 605, 606, 62)])
me_cylinder.polygons.foreach_set('use_smooth', [1, 1, 1, 1, 1, 1, 1, 1, 1, 1, 1, 1, 1, 1, 1, 1, 1, 1, 1, 1, 1, 1, 1, 1, 1, 1, 1, 1, 1, 1, 0, 1, 1, 0, 1, 1, 1, 1, 1, 1, 1, 1, 1, 1, 1, 1, 1, 1, 1, 1, 1, 1, 1, 1, 1, 1, 1, 1, 1, 1, 1, 1, 1, 1, 1, 1, 1, 1, 1, 1, 1, 1, 1, 1, 1, 1, 1, 1, 1, 1, 1, 1, 1, 1, 1, 1, 1, 1, 1, 1, 1, 1, 1, 1, 1, 1, 1, 1, 1, 1, 1, 1, 1, 1, 1, 1, 1, 1, 1, 1, 1, 1, 1, 1, 1, 1, 1, 1, 1, 1, 1, 1, 1, 1, 1, 1, 1, 1, 1, 1, 1, 1, 1, 1, 1, 1, 1, 1, 1, 1, 1, 1, 1, 1, 1, 1, 1, 1, 1, 1, 1, 1, 1, 1, 1, 1, 1, 1, 1, 1, 1, 1, 1, 1, 1, 1, 1, 1, 1, 1, 1, 1, 1, 1, 1, 1, 1, 1, 1, 1, 1, 1, 1, 1, 1, 1, 1, 1, 1, 1, 1, 1, 1, 1, 1, 1, 1, 1, 1, 1, 1, 1, 1, 1, 1, 1, 1, 1, 1, 1, 1, 1, 1, 1, 1, 1, 1, 1, 1, 1, 1, 1, 1, 1, 1, 1, 1, 1, 1, 1, 1, 1, 1, 1, 1, 1, 1, 1, 1, 1, 1, 1, 1, 1, 1, 1, 1, 1, 1, 1, 1, 1, 1, 1, 1, 1, 1, 1, 1, 1, 1, 1, 1, 1, 1, 1, 1, 1, 1, 1, 1, 1, 1, 1, 1, 1, 1, 1, 1, 1, 1, 1, 1, 1, 1, 1, 1, 1, 1, 1, 1, 1, 1, 1, 1, 1, 1, 1, 1, 1, 1, 1, 1, 1, 1, 1, 1, 1, 1, 1, 1, 1, 1, 1, 1, 1, 1, 1, 1, 1, 1, 1, 1, 1, 1, 1, 1, 1, 1, 1, 1, 1, 1, 1, 1, 1, 1, 1, 1, 1, 1, 1, 1, 1, 1, 1, 1, 1, 1, 1, 1, 1, 1, 1, 1, 1, 1, 1, 1, 1, 1, 1, 1, 1, 1, 1, 1, 1, 1, 1, 1, 1, 1, 1, 1, 1, 1, 1, 1, 1, 1, 1, 1, 1, 1, 1, 1, 1, 1, 1, 1, 1, 1, 1, 1, 1, 1, 1, 1, 1, 1, 1, 1, 1, 1, 1, 1, 1, 1, 1, 1, 1, 1, 1, 1, 1, 1, 1, 1, 1, 1, 1, 1, 1, 1, 1, 1, 1, 1, 1, 1, 1, 1, 1, 1, 1, 1, 1, 1, 1, 1, 1, 1, 1, 1, 1, 1, 1, 1, 1, 1, 1, 1, 1, 1, 1, 1, 1, 1, 1, 1, 1, 1, 1, 1, 1, 1, 1, 1, 1, 1, 1, 1, 1, 1, 1, 1, 1, 1, 1, 1, 1, 1, 1, 1, 1, 1, 1, 1, 1, 1, 1, 1, 1, 1, 1, 1, 1, 1, 1, 1, 1, 1, 1, 1, 1, 1, 1, 1, 1, 1, 1, 1, 1, 1, 1, 1, 1, 1, 1, 1, 1, 1, 1, 1, 1, 1, 1, 1, 1, 1, 1, 1, 1, 1, 1, 1, 1, 1, 1, 1, 1, 1, 1, 1, 1, 1, 1, 1, 1, 1, 1, 1, 1, 1, 1, 1, 1, 1, 1, 1, 1, 1, 1, 1, 1, 1, 1, 1, 1, 1, 1, 1, 1, 1, 1, 1, 1])
_k = set([(64, 384), (64, 479), (127, 351), (127, 383), (159, 511), (159, 543), (191, 319), (191, 351), (192, 352), (192, 384), (255, 447), (255, 479), (288, 289), (288, 319), (289, 290), (290, 291), (291, 292), (292, 293), (293, 294), (294, 295), (295, 296), (296, 297), (297, 298), (298, 299), (299, 300), (300, 301), (301, 302), (302, 303), (303, 304), (304, 305), (305, 306), (306, 307), (307, 308), (308, 309), (309, 310), (310, 311), (311, 312), (312, 313), (313, 314), (314, 315), (315, 316), (316, 317), (317, 318), (318, 319), (352, 383), (447, 543), (480, 481), (480, 511), (481, 482), (482, 483), (483, 484), (484, 485), (485, 486), (486, 487), (487, 488), (488, 489), (489, 490), (490, 491), (491, 492), (492, 493), (493, 494), (494, 495), (495, 496), (496, 497), (497, 498), (498, 499), (499, 500), (500, 501), (501, 502), (502, 503), (503, 504), (504, 505), (505, 506), (506, 507), (507, 508), (508, 509), (509, 510), (510, 511)])
me_cylinder.attributes.new('sharp_edge', 'BOOLEAN', 'EDGE').data.foreach_set('value', [ (min(e.vertices), max(e.vertices)) in _k for e in me_cylinder.edges])
_uv = me_cylinder.uv_layers.new(name='UVMap')
_uv.uv.foreach_set('vector', [0.5115, 0.2179, 0.5115, 0.1843, 0.5209, 0.1834, 0.5275, 0.2163, 0.5275, 0.2163, 0.5209, 0.1834, 0.53, 0.1806, 0.5428, 0.2117, 0.5428, 0.2117, 0.53, 0.1806, 0.5383, 0.1762, 0.557, 0.2041, 0.557, 0.2041, 0.5383, 0.1762, 0.5456, 0.1702, 0.5694, 0.1939, 0.5694, 0.1939, 0.5456, 0.1702, 0.5516, 0.1629, 0.5796, 0.1815, 0.5796, 0.1815, 0.5516, 0.1629, 0.5561, 0.1545, 0.5871, 0.1674, 0.5871, 0.1674, 0.5561, 0.1545, 0.5588, 0.1455, 0.5918, 0.152, 0.5918, 0.152, 0.5588, 0.1455, 0.5597, 0.1361, 0.5934, 0.1361, 0.5934, 0.1361, 0.5597, 0.1361, 0.5588, 0.1267, 0.5918, 0.1201, 0.5918, 0.1201, 0.5588, 0.1267, 0.5561, 0.1176, 0.5871, 0.1047, 0.5871, 0.1047, 0.5561, 0.1176, 0.5516, 0.1093, 0.5796, 0.09059, 0.5796, 0.09059, 0.5516, 0.1093, 0.5456, 0.102, 0.5694, 0.07818, 0.5694, 0.07818, 0.5456, 0.102, 0.5383, 0.09596, 0.557, 0.06801, 0.557, 0.06801, 0.5383, 0.09596, 0.53, 0.09151, 0.5428, 0.06044, 0.5428, 0.06044, 0.53, 0.09151, 0.5209, 0.08876, 0.5275, 0.05578, 0.5275, 0.05578, 0.5209, 0.08876, 0.5115, 0.08784, 0.5115, 0.05421, 0.5115, 0.05421, 0.5115, 0.08784, 0.5021, 0.08876, 0.4955, 0.05578, 0.4955, 0.05578, 0.5021, 0.08876, 0.493, 0.09151, 0.4802, 0.06044, 0.4802, 0.06044, 0.493, 0.09151, 0.4847, 0.09596, 0.466, 0.06801, 0.466, 0.06801, 0.4847, 0.09596, 0.4774, 0.102, 0.4536, 0.07819, 0.4536, 0.07819, 0.4774, 0.102, 0.4714, 0.1093, 0.4434, 0.09059, 0.4434, 0.09059, 0.4714, 0.1093, 0.4669, 0.1176, 0.4359, 0.1047, 0.4359, 0.1047, 0.4669, 0.1176, 0.4642, 0.1267, 0.4312, 0.1201, 0.4312, 0.1201, 0.4642, 0.1267, 0.4633, 0.1361, 0.4297, 0.1361, 0.4297, 0.1361, 0.4633, 0.1361, 0.4642, 0.1455, 0.4312, 0.152, 0.4312, 0.152, 0.4642, 0.1455, 0.4669, 0.1545, 0.4359, 0.1674, 0.4359, 0.1674, 0.4669, 0.1545, 0.4714, 0.1629, 0.4434, 0.1815, 0.4434, 0.1815, 0.4714, 0.1629, 0.4774, 0.1702, 0.4536, 0.1939, 0.4536, 0.1939, 0.4774, 0.1702, 0.4847, 0.1762, 0.466, 0.2041, 0.466, 0.2041, 0.4847, 0.1762, 0.493, 0.1806, 0.4802, 0.2117, 0.5209, 0.1834, 0.5115, 0.1843, 0.5021, 0.1834, 0.493, 0.1806, 0.4847, 0.1762, 0.4774, 0.1702, 0.4714, 0.1629, 0.4669, 0.1545, 0.4642, 0.1455, 0.4633, 0.1361, 0.4642, 0.1267, 0.4669, 0.1176, 0.4714, 0.1093, 0.4774, 0.102, 0.4847, 0.09596, 0.493, 0.09151, 0.5021, 0.08876, 0.5115, 0.08784, 0.5209, 0.08876, 0.53, 0.09151, 0.5383, 0.09596, 0.5456, 0.102, 0.5516, 0.1093, 0.5561, 0.1176, 0.5588, 0.1267, 0.5597, 0.1361, 0.5588, 0.1455, 0.5561, 0.1545, 0.5516, 0.1629, 0.5456, 0.1702, 0.5383, 0.1762, 0.53, 0.1806, 0.4955, 0.2163, 0.5021, 0.1834, 0.5115, 0.1843, 0.5115, 0.2179, 0.4802, 0.2117, 0.493, 0.1806, 0.5021, 0.1834, 0.4955, 0.2163, 0.8517, 0.07316, 0.8661, 0.07458, 0.88, 0.07878, 0.8927, 0.0856, 0.9039, 0.09478, 0.9131, 0.106, 0.9199, 0.1187, 0.9241, 0.1326, 0.9255, 0.147, 0.9241, 0.1614, 0.9199, 0.1752, 0.9131, 0.188, 0.9039, 0.1992, 0.8927, 0.2084, 0.88, 0.2152, 0.8661, 0.2194, 0.8517, 0.2208, 0.8373, 0.2194, 0.8235, 0.2152, 0.8107, 0.2084, 0.7995, 0.1992, 0.7903, 0.188, 0.7835, 0.1752, 0.7793, 0.1614, 0.7779, 0.147, 0.7793, 0.1326, 0.7835, 0.1187, 0.7903, 0.106, 0.7995, 0.09478, 0.8107, 0.0856, 0.8235, 0.07878, 0.8373, 0.07458, 1.0, 0.4874, 1.0, 0.5562, 0.9687, 0.5562, 0.9687, 0.4874, 0.9687, 0.4874, 0.9687, 0.5562, 0.9375, 0.5562, 0.9375, 0.4874, 0.9375, 0.4874, 0.9375, 0.5562, 0.9062, 0.5562, 0.9062, 0.4874, 0.9062, 0.4874, 0.9062, 0.5562, 0.8749, 0.5562, 0.8749, 0.4874, 0.8749, 0.4874, 0.8749, 0.5562, 0.8437, 0.5562, 0.8437, 0.4874, 0.8437, 0.4874, 0.8437, 0.5562, 0.8124, 0.5562, 0.8124, 0.4874, 0.8124, 0.4874, 0.8124, 0.5562, 0.7811, 0.5562, 0.7811, 0.4874, 0.7811, 0.4874, 0.7811, 0.5562, 0.7499, 0.5562, 0.7499, 0.4874, 0.7499, 0.4874, 0.7499, 0.5562, 0.7186, 0.5562, 0.7186, 0.4874, 0.7186, 0.4874, 0.7186, 0.5562, 0.6874, 0.5562, 0.6874, 0.4874, 0.6874, 0.4874, 0.6874, 0.5562, 0.6561, 0.5562, 0.6561, 0.4874, 0.6561, 0.4874, 0.6561, 0.5562, 0.6248, 0.5562, 0.6248, 0.4874, 0.6248, 0.4874, 0.6248, 0.5562, 0.5936, 0.5562, 0.5936, 0.4874, 0.5936, 0.4874, 0.5936, 0.5562, 0.5623, 0.5562, 0.5623, 0.4874, 0.5623, 0.4874, 0.5623, 0.5562, 0.531, 0.5562, 0.531, 0.4874, 0.531, 0.4874, 0.531, 0.5562, 0.4998, 0.5562, 0.4998, 0.4874, 0.4998, 0.4874, 0.4998, 0.5562, 0.4685, 0.5562, 0.4685, 0.4874, 0.4685, 0.4874, 0.4685, 0.5562, 0.4372, 0.5562, 0.4372, 0.4874, 0.4372, 0.4874, 0.4372, 0.5562, 0.406, 0.5562, 0.406, 0.4874, 0.406, 0.4874, 0.406, 0.5562, 0.3747, 0.5562, 0.3747, 0.4874, 0.3747, 0.4874, 0.3747, 0.5562, 0.3435, 0.5562, 0.3435, 0.4874, 0.3435, 0.4874, 0.3435, 0.5562, 0.3122, 0.5562, 0.3122, 0.4874, 0.3122, 0.4874, 0.3122, 0.5562, 0.2809, 0.5562, 0.2809, 0.4874, 0.2809, 0.4874, 0.2809, 0.5562, 0.2497, 0.5562, 0.2497, 0.4874, 0.2497, 0.4874, 0.2497, 0.5562, 0.2184, 0.5562, 0.2184, 0.4874, 0.2184, 0.4874, 0.2184, 0.5562, 0.1871, 0.5562, 0.1871, 0.4874, 0.1871, 0.4874, 0.1871, 0.5562, 0.1559, 0.5562, 0.1559, 0.4874, 0.1559, 0.4874, 0.1559, 0.5562, 0.1246, 0.5562, 0.1246, 0.4874, 0.1246, 0.4874, 0.1246, 0.5562, 0.09334, 0.5562, 0.09334, 0.4874, 0.09334, 0.4874, 0.09334, 0.5562, 0.06208, 0.5562, 0.06208, 0.4874, 0.03082, 0.4874, 0.03082, 0.5562, 2.596e-05, 0.5562, 2.596e-05, 0.4874, 0.06208, 0.4874, 0.06208, 0.5562, 0.03082, 0.5562, 0.03082, 0.4874, 1.0, 0.7808, 1.0, 0.8448, 0.9687, 0.8448, 0.9687, 0.7808, 0.9687, 0.7808, 0.9687, 0.8448, 0.9375, 0.8448, 0.9375, 0.7808, 0.9375, 0.7808, 0.9375, 0.8448, 0.9062, 0.8448, 0.9062, 0.7808, 0.9062, 0.7808, 0.9062, 0.8448, 0.8749, 0.8448, 0.8749, 0.7808, 0.8749, 0.7808, 0.8749, 0.8448, 0.8437, 0.8448, 0.8437, 0.7808, 0.8437, 0.7808, 0.8437, 0.8448, 0.8124, 0.8448, 0.8124, 0.7808, 0.8124, 0.7808, 0.8124, 0.8448, 0.7811, 0.8448, 0.7811, 0.7808, 0.7811, 0.7808, 0.7811, 0.8448, 0.7499, 0.8448, 0.7499, 0.7808, 0.7499, 0.7808, 0.7499, 0.8448, 0.7186, 0.8448, 0.7186, 0.7808, 0.7186, 0.7808, 0.7186, 0.8448, 0.6873, 0.8448, 0.6874, 0.7808, 0.6874, 0.7808, 0.6873, 0.8448, 0.6561, 0.8448, 0.6561, 0.7808, 0.6561, 0.7808, 0.6561, 0.8448, 0.6248, 0.8448, 0.6248, 0.7808, 0.6248, 0.7808, 0.6248, 0.8448, 0.5936, 0.8448, 0.5936, 0.7808, 0.5936, 0.7808, 0.5936, 0.8448, 0.5623, 0.8448, 0.5623, 0.7808, 0.5623, 0.7808, 0.5623, 0.8448, 0.531, 0.8448, 0.531, 0.7808, 0.531, 0.7808, 0.531, 0.8448, 0.4998, 0.8448, 0.4998, 0.7808, 0.4998, 0.7808, 0.4998, 0.8448, 0.4685, 0.8448, 0.4685, 0.7808, 0.4685, 0.7808, 0.4685, 0.8448, 0.4372, 0.8448, 0.4372, 0.7808, 0.4372, 0.7808, 0.4372, 0.8448, 0.406, 0.8448, 0.406, 0.7808, 0.406, 0.7808, 0.406, 0.8448, 0.3747, 0.8448, 0.3747, 0.7808, 0.3747, 0.7808, 0.3747, 0.8448, 0.3435, 0.8448, 0.3435, 0.7808, 0.3435, 0.7808, 0.3435, 0.8448, 0.3122, 0.8448, 0.3122, 0.7808, 0.3122, 0.7808, 0.3122, 0.8448, 0.2809, 0.8448, 0.2809, 0.7808, 0.2809, 0.7808, 0.2809, 0.8448, 0.2497, 0.8448, 0.2497, 0.7808, 0.2497, 0.7808, 0.2497, 0.8448, 0.2184, 0.8448, 0.2184, 0.7808, 0.2184, 0.7808, 0.2184, 0.8448, 0.1871, 0.8448, 0.1871, 0.7808, 0.1871, 0.7808, 0.1871, 0.8448, 0.1559, 0.8448, 0.1559, 0.7808, 0.1559, 0.7808, 0.1559, 0.8448, 0.1246, 0.8448, 0.1246, 0.7808, 0.1246, 0.7808, 0.1246, 0.8448, 0.09334, 0.8448, 0.09334, 0.7808, 0.09334, 0.7808, 0.09334, 0.8448, 0.06208, 0.8448, 0.06208, 0.7808, 0.03082, 0.7808, 0.03082, 0.8448, 2.59e-05, 0.8448, 2.596e-05, 0.7808, 0.06208, 0.7808, 0.06208, 0.8448, 0.03082, 0.8448, 0.03082, 0.7808, 1.0, 0.2974, 1.0, 0.3213, 0.9687, 0.3213, 0.9687, 0.2974, 0.9687, 0.2974, 0.9687, 0.3213, 0.9375, 0.3213, 0.9375, 0.2974, 0.9375, 0.2974, 0.9375, 0.3213, 0.9062, 0.3213, 0.9062, 0.2974, 0.9062, 0.2974, 0.9062, 0.3213, 0.8749, 0.3213, 0.8749, 0.2974, 0.8749, 0.2974, 0.8749, 0.3213, 0.8437, 0.3213, 0.8437, 0.2974, 0.8437, 0.2974, 0.8437, 0.3213, 0.8124, 0.3213, 0.8124, 0.2974, 0.8124, 0.2974, 0.8124, 0.3213, 0.7811, 0.3213, 0.7811, 0.2974, 0.7811, 0.2974, 0.7811, 0.3213, 0.7499, 0.3213, 0.7499, 0.2974, 0.7499, 0.2974, 0.7499, 0.3213, 0.7186, 0.3213, 0.7186, 0.2974, 0.7186, 0.2974, 0.7186, 0.3213, 0.6874, 0.3213, 0.6873, 0.2974, 0.6873, 0.2974, 0.6874, 0.3213, 0.6561, 0.3213, 0.6561, 0.2974, 0.6561, 0.2974, 0.6561, 0.3213, 0.6248, 0.3213, 0.6248, 0.2974, 0.6248, 0.2974, 0.6248, 0.3213, 0.5936, 0.3213, 0.5936, 0.2974, 0.5936, 0.2974, 0.5936, 0.3213, 0.5623, 0.3213, 0.5623, 0.2974, 0.5623, 0.2974, 0.5623, 0.3213, 0.531, 0.3213, 0.531, 0.2974, 0.531, 0.2974, 0.531, 0.3213, 0.4998, 0.3213, 0.4998, 0.2974, 0.4998, 0.2974, 0.4998, 0.3213, 0.4685, 0.3213, 0.4685, 0.2974, 0.4685, 0.2974, 0.4685, 0.3213, 0.4372, 0.3213, 0.4372, 0.2974, 0.4372, 0.2974, 0.4372, 0.3213, 0.406, 0.3213, 0.406, 0.2974, 0.406, 0.2974, 0.406, 0.3213, 0.3747, 0.3213, 0.3747, 0.2974, 0.3747, 0.2974, 0.3747, 0.3213, 0.3435, 0.3213, 0.3435, 0.2974, 0.3435, 0.2974, 0.3435, 0.3213, 0.3122, 0.3213, 0.3122, 0.2974, 0.3122, 0.2974, 0.3122, 0.3213, 0.2809, 0.3213, 0.2809, 0.2974, 0.2809, 0.2974, 0.2809, 0.3213, 0.2497, 0.3213, 0.2497, 0.2974, 0.2497, 0.2974, 0.2497, 0.3213, 0.2184, 0.3213, 0.2184, 0.2974, 0.2184, 0.2974, 0.2184, 0.3213, 0.1871, 0.3213, 0.1871, 0.2974, 0.1871, 0.2974, 0.1871, 0.3213, 0.1559, 0.3213, 0.1559, 0.2974, 0.1559, 0.2974, 0.1559, 0.3213, 0.1246, 0.3213, 0.1246, 0.2974, 0.1246, 0.2974, 0.1246, 0.3213, 0.09334, 0.3213, 0.09334, 0.2974, 0.09334, 0.2974, 0.09334, 0.3213, 0.06208, 0.3213, 0.06208, 0.2974, 0.03082, 0.2974, 0.03082, 0.3213, 2.596e-05, 0.3213, 2.596e-05, 0.2974, 0.06208, 0.2974, 0.06208, 0.3213, 0.03082, 0.3213, 0.03082, 0.2974, 1.0, 0.9096, 1.0, 0.9573, 0.9687, 0.9573, 0.9687, 0.9096, 0.9687, 0.9096, 0.9687, 0.9573, 0.9375, 0.9573, 0.9375, 0.9096, 0.9375, 0.9096, 0.9375, 0.9573, 0.9062, 0.9573, 0.9062, 0.9096, 0.9062, 0.9096, 0.9062, 0.9573, 0.8749, 0.9573, 0.8749, 0.9096, 0.8749, 0.9096, 0.8749, 0.9573, 0.8437, 0.9573, 0.8437, 0.9096, 0.8437, 0.9096, 0.8437, 0.9573, 0.8124, 0.9573, 0.8124, 0.9096, 0.8124, 0.9096, 0.8124, 0.9573, 0.7811, 0.9573, 0.7811, 0.9096, 0.7811, 0.9096, 0.7811, 0.9573, 0.7499, 0.9573, 0.7499, 0.9096, 0.7499, 0.9096, 0.7499, 0.9573, 0.7186, 0.9573, 0.7186, 0.9096, 0.7186, 0.9096, 0.7186, 0.9573, 0.6874, 0.9573, 0.6874, 0.9096, 0.6874, 0.9096, 0.6874, 0.9573, 0.6561, 0.9573, 0.6561, 0.9096, 0.6561, 0.9096, 0.6561, 0.9573, 0.6248, 0.9573, 0.6248, 0.9096, 0.6248, 0.9096, 0.6248, 0.9573, 0.5936, 0.9573, 0.5936, 0.9096, 0.5936, 0.9096, 0.5936, 0.9573, 0.5623, 0.9573, 0.5623, 0.9096, 0.5623, 0.9096, 0.5623, 0.9573, 0.531, 0.9573, 0.531, 0.9096, 0.531, 0.9096, 0.531, 0.9573, 0.4998, 0.9573, 0.4998, 0.9096, 0.4998, 0.9096, 0.4998, 0.9573, 0.4685, 0.9573, 0.4685, 0.9096, 0.4685, 0.9096, 0.4685, 0.9573, 0.4372, 0.9573, 0.4372, 0.9096, 0.4372, 0.9096, 0.4372, 0.9573, 0.406, 0.9573, 0.406, 0.9096, 0.406, 0.9096, 0.406, 0.9573, 0.3747, 0.9573, 0.3747, 0.9096, 0.3747, 0.9096, 0.3747, 0.9573, 0.3435, 0.9573, 0.3435, 0.9096, 0.3435, 0.9096, 0.3435, 0.9573, 0.3122, 0.9573, 0.3122, 0.9096, 0.3122, 0.9096, 0.3122, 0.9573, 0.2809, 0.9573, 0.2809, 0.9096, 0.2809, 0.9096, 0.2809, 0.9573, 0.2497, 0.9573, 0.2497, 0.9096, 0.2497, 0.9096, 0.2497, 0.9573, 0.2184, 0.9573, 0.2184, 0.9096, 0.2184, 0.9096, 0.2184, 0.9573, 0.1871, 0.9573, 0.1871, 0.9096, 0.1871, 0.9096, 0.1871, 0.9573, 0.1559, 0.9573, 0.1559, 0.9096, 0.1559, 0.9096, 0.1559, 0.9573, 0.1246, 0.9573, 0.1246, 0.9096, 0.1246, 0.9096, 0.1246, 0.9573, 0.09334, 0.9573, 0.09334, 0.9096, 0.09334, 0.9096, 0.09334, 0.9573, 0.06208, 0.9573, 0.06208, 0.9096, 0.03082, 0.9096, 0.03082, 0.9573, 2.584e-05, 0.9573, 2.59e-05, 0.9096, 0.06208, 0.9096, 0.06208, 0.9573, 0.03082, 0.9573, 0.03082, 0.9096, 1.0, 0.621, 1.0, 0.7014, 0.9687, 0.7014, 0.9687, 0.621, 0.9687, 0.621, 0.9687, 0.7014, 0.9375, 0.7014, 0.9375, 0.621, 0.9375, 0.621, 0.9375, 0.7014, 0.9062, 0.7014, 0.9062, 0.621, 0.9062, 0.621, 0.9062, 0.7014, 0.8749, 0.7014, 0.8749, 0.621, 0.8749, 0.621, 0.8749, 0.7014, 0.8437, 0.7014, 0.8437, 0.621, 0.8437, 0.621, 0.8437, 0.7014, 0.8124, 0.7014, 0.8124, 0.621, 0.8124, 0.621, 0.8124, 0.7014, 0.7811, 0.7014, 0.7811, 0.621, 0.7811, 0.621, 0.7811, 0.7014, 0.7499, 0.7014, 0.7499, 0.621, 0.7499, 0.621, 0.7499, 0.7014, 0.7186, 0.7014, 0.7186, 0.621, 0.7186, 0.621, 0.7186, 0.7014, 0.6874, 0.7014, 0.6874, 0.621, 0.6874, 0.621, 0.6874, 0.7014, 0.6561, 0.7014, 0.6561, 0.621, 0.6561, 0.621, 0.6561, 0.7014, 0.6248, 0.7014, 0.6248, 0.621, 0.6248, 0.621, 0.6248, 0.7014, 0.5936, 0.7014, 0.5936, 0.621, 0.5936, 0.621, 0.5936, 0.7014, 0.5623, 0.7014, 0.5623, 0.621, 0.5623, 0.621, 0.5623, 0.7014, 0.531, 0.7014, 0.531, 0.621, 0.531, 0.621, 0.531, 0.7014, 0.4998, 0.7014, 0.4998, 0.621, 0.4998, 0.621, 0.4998, 0.7014, 0.4685, 0.7014, 0.4685, 0.621, 0.4685, 0.621, 0.4685, 0.7014, 0.4372, 0.7014, 0.4372, 0.621, 0.4372, 0.621, 0.4372, 0.7014, 0.406, 0.7014, 0.406, 0.621, 0.406, 0.621, 0.406, 0.7014, 0.3747, 0.7014, 0.3747, 0.621, 0.3747, 0.621, 0.3747, 0.7014, 0.3435, 0.7014, 0.3435, 0.621, 0.3435, 0.621, 0.3435, 0.7014, 0.3122, 0.7014, 0.3122, 0.621, 0.3122, 0.621, 0.3122, 0.7014, 0.2809, 0.7014, 0.2809, 0.621, 0.2809, 0.621, 0.2809, 0.7014, 0.2497, 0.7014, 0.2497, 0.621, 0.2497, 0.621, 0.2497, 0.7014, 0.2184, 0.7014, 0.2184, 0.621, 0.2184, 0.621, 0.2184, 0.7014, 0.1871, 0.7014, 0.1871, 0.621, 0.1871, 0.621, 0.1871, 0.7014, 0.1559, 0.7014, 0.1559, 0.621, 0.1559, 0.621, 0.1559, 0.7014, 0.1246, 0.7014, 0.1246, 0.621, 0.1246, 0.621, 0.1246, 0.7014, 0.09334, 0.7014, 0.09334, 0.621, 0.09334, 0.621, 0.09334, 0.7014, 0.06208, 0.7014, 0.06208, 0.621, 0.03082, 0.621, 0.03082, 0.7014, 2.596e-05, 0.7014, 2.596e-05, 0.621, 0.06208, 0.621, 0.06208, 0.7014, 0.03082, 0.7014, 0.03082, 0.621, 1.0, 0.3834, 1.0, 0.4346, 0.9687, 0.4346, 0.9687, 0.3834, 0.9687, 0.3834, 0.9687, 0.4346, 0.9375, 0.4346, 0.9375, 0.3834, 0.9375, 0.3834, 0.9375, 0.4346, 0.9062, 0.4346, 0.9062, 0.3834, 0.9062, 0.3834, 0.9062, 0.4346, 0.8749, 0.4346, 0.8749, 0.3834, 0.8749, 0.3834, 0.8749, 0.4346, 0.8437, 0.4346, 0.8437, 0.3834, 0.8437, 0.3834, 0.8437, 0.4346, 0.8124, 0.4346, 0.8124, 0.3834, 0.8124, 0.3834, 0.8124, 0.4346, 0.7811, 0.4346, 0.7811, 0.3834, 0.7811, 0.3834, 0.7811, 0.4346, 0.7499, 0.4346, 0.7499, 0.3834, 0.7499, 0.3834, 0.7499, 0.4346, 0.7186, 0.4346, 0.7186, 0.3834, 0.7186, 0.3834, 0.7186, 0.4346, 0.6874, 0.4346, 0.6874, 0.3834, 0.6874, 0.3834, 0.6874, 0.4346, 0.6561, 0.4346, 0.6561, 0.3834, 0.6561, 0.3834, 0.6561, 0.4346, 0.6248, 0.4346, 0.6248, 0.3834, 0.6248, 0.3834, 0.6248, 0.4346, 0.5936, 0.4346, 0.5936, 0.3834, 0.5936, 0.3834, 0.5936, 0.4346, 0.5623, 0.4346, 0.5623, 0.3834, 0.5623, 0.3834, 0.5623, 0.4346, 0.531, 0.4346, 0.531, 0.3834, 0.531, 0.3834, 0.531, 0.4346, 0.4998, 0.4346, 0.4998, 0.3834, 0.4998, 0.3834, 0.4998, 0.4346, 0.4685, 0.4346, 0.4685, 0.3834, 0.4685, 0.3834, 0.4685, 0.4346, 0.4372, 0.4346, 0.4372, 0.3834, 0.4372, 0.3834, 0.4372, 0.4346, 0.406, 0.4346, 0.406, 0.3834, 0.406, 0.3834, 0.406, 0.4346, 0.3747, 0.4346, 0.3747, 0.3834, 0.3747, 0.3834, 0.3747, 0.4346, 0.3435, 0.4346, 0.3435, 0.3834, 0.3435, 0.3834, 0.3435, 0.4346, 0.3122, 0.4346, 0.3122, 0.3834, 0.3122, 0.3834, 0.3122, 0.4346, 0.2809, 0.4346, 0.2809, 0.3834, 0.2809, 0.3834, 0.2809, 0.4346, 0.2497, 0.4346, 0.2497, 0.3834, 0.2497, 0.3834, 0.2497, 0.4346, 0.2184, 0.4346, 0.2184, 0.3834, 0.2184, 0.3834, 0.2184, 0.4346, 0.1871, 0.4346, 0.1871, 0.3834, 0.1871, 0.3834, 0.1871, 0.4346, 0.1559, 0.4346, 0.1559, 0.3834, 0.1559, 0.3834, 0.1559, 0.4346, 0.1246, 0.4346, 0.1246, 0.3834, 0.1246, 0.3834, 0.1246, 0.4346, 0.09334, 0.4346, 0.09334, 0.3834, 0.09334, 0.3834, 0.09334, 0.4346, 0.06208, 0.4346, 0.06208, 0.3834, 0.03082, 0.3834, 0.03082, 0.4346, 2.596e-05, 0.4346, 2.596e-05, 0.3834, 0.06208, 0.3834, 0.06208, 0.4346, 0.03082, 0.4346, 0.03082, 0.3834, 0.8517, 0.05204, 0.8517, 0.02777, 0.875, 0.03006, 0.8702, 0.05386, 0.8702, 0.05386, 0.875, 0.03006, 0.8973, 0.03684, 0.888, 0.05926, 0.888, 0.05926, 0.8973, 0.03684, 0.9179, 0.04786, 0.9045, 0.06804, 0.9045, 0.06804, 0.9179, 0.04786, 0.936, 0.06268, 0.9188, 0.07984, 0.9188, 0.07984, 0.936, 0.06268, 0.9508, 0.08075, 0.9306, 0.09423, 0.9306, 0.09423, 0.9508, 0.08075, 0.9618, 0.1014, 0.9394, 0.1106, 0.9394, 0.1106, 0.9618, 0.1014, 0.9686, 0.1237, 0.9448, 0.1285, 0.9448, 0.1285, 0.9686, 0.1237, 0.9709, 0.147, 0.9466, 0.147, 0.9466, 0.147, 0.9709, 0.147, 0.9686, 0.1702, 0.9448, 0.1655, 0.9448, 0.1655, 0.9686, 0.1702, 0.9618, 0.1926, 0.9394, 0.1833, 0.9394, 0.1833, 0.9618, 0.1926, 0.9508, 0.2132, 0.9306, 0.1997, 0.9306, 0.1997, 0.9508, 0.2132, 0.936, 0.2313, 0.9188, 0.2141, 0.9188, 0.2141, 0.936, 0.2313, 0.9179, 0.2461, 0.9045, 0.2259, 0.9045, 0.2259, 0.9179, 0.2461, 0.8973, 0.2571, 0.888, 0.2347, 0.888, 0.2347, 0.8973, 0.2571, 0.875, 0.2639, 0.8702, 0.2401, 0.8702, 0.2401, 0.875, 0.2639, 0.8517, 0.2662, 0.8517, 0.2419, 0.8517, 0.2419, 0.8517, 0.2662, 0.8285, 0.2639, 0.8332, 0.2401, 0.8332, 0.2401, 0.8285, 0.2639, 0.8061, 0.2571, 0.8154, 0.2347, 0.8154, 0.2347, 0.8061, 0.2571, 0.7855, 0.2461, 0.799, 0.2259, 0.799, 0.2259, 0.7855, 0.2461, 0.7674, 0.2313, 0.7846, 0.2141, 0.7846, 0.2141, 0.7674, 0.2313, 0.7526, 0.2132, 0.7728, 0.1997, 0.7728, 0.1997, 0.7526, 0.2132, 0.7416, 0.1926, 0.764, 0.1833, 0.764, 0.1833, 0.7416, 0.1926, 0.7348, 0.1702, 0.7586, 0.1655, 0.7586, 0.1655, 0.7348, 0.1702, 0.7325, 0.147, 0.7568, 0.147, 0.7568, 0.147, 0.7325, 0.147, 0.7348, 0.1237, 0.7586, 0.1285, 0.7586, 0.1285, 0.7348, 0.1237, 0.7416, 0.1014, 0.764, 0.1106, 0.764, 0.1106, 0.7416, 0.1014, 0.7526, 0.08075, 0.7728, 0.09423, 0.7728, 0.09423, 0.7526, 0.08075, 0.7674, 0.06268, 0.7846, 0.07984, 0.7846, 0.07984, 0.7674, 0.06268, 0.7855, 0.04786, 0.799, 0.06804, 0.799, 0.06804, 0.7855, 0.04786, 0.8061, 0.03684, 0.8154, 0.05926, 0.8332, 0.05386, 0.8285, 0.03006, 0.8517, 0.02777, 0.8517, 0.05204, 0.8154, 0.05926, 0.8061, 0.03684, 0.8285, 0.03006, 0.8332, 0.05386, 1.0, 0.9573, 1.0, 1.0, 0.9687, 1.0, 0.9687, 0.9573, 0.9687, 0.9573, 0.9687, 1.0, 0.9375, 1.0, 0.9375, 0.9573, 0.9375, 0.9573, 0.9375, 1.0, 0.9062, 1.0, 0.9062, 0.9573, 0.9062, 0.9573, 0.9062, 1.0, 0.8749, 1.0, 0.8749, 0.9573, 0.8749, 0.9573, 0.8749, 1.0, 0.8437, 1.0, 0.8437, 0.9573, 0.8437, 0.9573, 0.8437, 1.0, 0.8124, 1.0, 0.8124, 0.9573, 0.8124, 0.9573, 0.8124, 1.0, 0.7811, 1.0, 0.7811, 0.9573, 0.7811, 0.9573, 0.7811, 1.0, 0.7499, 1.0, 0.7499, 0.9573, 0.7499, 0.9573, 0.7499, 1.0, 0.7186, 1.0, 0.7186, 0.9573, 0.7186, 0.9573, 0.7186, 1.0, 0.6874, 1.0, 0.6874, 0.9573, 0.6874, 0.9573, 0.6874, 1.0, 0.6561, 1.0, 0.6561, 0.9573, 0.6561, 0.9573, 0.6561, 1.0, 0.6248, 1.0, 0.6248, 0.9573, 0.6248, 0.9573, 0.6248, 1.0, 0.5936, 1.0, 0.5936, 0.9573, 0.5936, 0.9573, 0.5936, 1.0, 0.5623, 1.0, 0.5623, 0.9573, 0.5623, 0.9573, 0.5623, 1.0, 0.531, 1.0, 0.531, 0.9573, 0.531, 0.9573, 0.531, 1.0, 0.4998, 1.0, 0.4998, 0.9573, 0.4998, 0.9573, 0.4998, 1.0, 0.4685, 1.0, 0.4685, 0.9573, 0.4685, 0.9573, 0.4685, 1.0, 0.4372, 1.0, 0.4372, 0.9573, 0.4372, 0.9573, 0.4372, 1.0, 0.406, 1.0, 0.406, 0.9573, 0.406, 0.9573, 0.406, 1.0, 0.3747, 1.0, 0.3747, 0.9573, 0.3747, 0.9573, 0.3747, 1.0, 0.3435, 1.0, 0.3435, 0.9573, 0.3435, 0.9573, 0.3435, 1.0, 0.3122, 1.0, 0.3122, 0.9573, 0.3122, 0.9573, 0.3122, 1.0, 0.2809, 1.0, 0.2809, 0.9573, 0.2809, 0.9573, 0.2809, 1.0, 0.2497, 1.0, 0.2497, 0.9573, 0.2497, 0.9573, 0.2497, 1.0, 0.2184, 1.0, 0.2184, 0.9573, 0.2184, 0.9573, 0.2184, 1.0, 0.1871, 1.0, 0.1871, 0.9573, 0.1871, 0.9573, 0.1871, 1.0, 0.1559, 1.0, 0.1559, 0.9573, 0.1559, 0.9573, 0.1559, 1.0, 0.1246, 1.0, 0.1246, 0.9573, 0.1246, 0.9573, 0.1246, 1.0, 0.09334, 1.0, 0.09334, 0.9573, 0.09334, 0.9573, 0.09334, 1.0, 0.06208, 1.0, 0.06208, 0.9573, 0.03082, 0.9573, 0.03082, 1.0, 2.572e-05, 1.0, 2.584e-05, 0.9573, 0.06208, 0.9573, 0.06208, 1.0, 0.03082, 1.0, 0.03082, 0.9573, 1.0, 0.8448, 1.0, 0.9096, 0.9687, 0.9096, 0.9687, 0.8448, 0.9687, 0.8448, 0.9687, 0.9096, 0.9375, 0.9096, 0.9375, 0.8448, 0.9375, 0.8448, 0.9375, 0.9096, 0.9062, 0.9096, 0.9062, 0.8448, 0.9062, 0.8448, 0.9062, 0.9096, 0.8749, 0.9096, 0.8749, 0.8448, 0.8749, 0.8448, 0.8749, 0.9096, 0.8437, 0.9096, 0.8437, 0.8448, 0.8437, 0.8448, 0.8437, 0.9096, 0.8124, 0.9096, 0.8124, 0.8448, 0.8124, 0.8448, 0.8124, 0.9096, 0.7811, 0.9096, 0.7811, 0.8448, 0.7811, 0.8448, 0.7811, 0.9096, 0.7499, 0.9096, 0.7499, 0.8448, 0.7499, 0.8448, 0.7499, 0.9096, 0.7186, 0.9096, 0.7186, 0.8448, 0.7186, 0.8448, 0.7186, 0.9096, 0.6874, 0.9096, 0.6873, 0.8448, 0.6873, 0.8448, 0.6874, 0.9096, 0.6561, 0.9096, 0.6561, 0.8448, 0.6561, 0.8448, 0.6561, 0.9096, 0.6248, 0.9096, 0.6248, 0.8448, 0.6248, 0.8448, 0.6248, 0.9096, 0.5936, 0.9096, 0.5936, 0.8448, 0.5936, 0.8448, 0.5936, 0.9096, 0.5623, 0.9096, 0.5623, 0.8448, 0.5623, 0.8448, 0.5623, 0.9096, 0.531, 0.9096, 0.531, 0.8448, 0.531, 0.8448, 0.531, 0.9096, 0.4998, 0.9096, 0.4998, 0.8448, 0.4998, 0.8448, 0.4998, 0.9096, 0.4685, 0.9096, 0.4685, 0.8448, 0.4685, 0.8448, 0.4685, 0.9096, 0.4372, 0.9096, 0.4372, 0.8448, 0.4372, 0.8448, 0.4372, 0.9096, 0.406, 0.9096, 0.406, 0.8448, 0.406, 0.8448, 0.406, 0.9096, 0.3747, 0.9096, 0.3747, 0.8448, 0.3747, 0.8448, 0.3747, 0.9096, 0.3435, 0.9096, 0.3435, 0.8448, 0.3435, 0.8448, 0.3435, 0.9096, 0.3122, 0.9096, 0.3122, 0.8448, 0.3122, 0.8448, 0.3122, 0.9096, 0.2809, 0.9096, 0.2809, 0.8448, 0.2809, 0.8448, 0.2809, 0.9096, 0.2497, 0.9096, 0.2497, 0.8448, 0.2497, 0.8448, 0.2497, 0.9096, 0.2184, 0.9096, 0.2184, 0.8448, 0.2184, 0.8448, 0.2184, 0.9096, 0.1871, 0.9096, 0.1871, 0.8448, 0.1871, 0.8448, 0.1871, 0.9096, 0.1559, 0.9096, 0.1559, 0.8448, 0.1559, 0.8448, 0.1559, 0.9096, 0.1246, 0.9096, 0.1246, 0.8448, 0.1246, 0.8448, 0.1246, 0.9096, 0.09334, 0.9096, 0.09334, 0.8448, 0.09334, 0.8448, 0.09334, 0.9096, 0.06208, 0.9096, 0.06208, 0.8448, 0.03082, 0.8448, 0.03082, 0.9096, 2.59e-05, 0.9096, 2.59e-05, 0.8448, 0.06208, 0.8448, 0.06208, 0.9096, 0.03082, 0.9096, 0.03082, 0.8448, 1.0, 0.7014, 1.0, 0.7808, 0.9687, 0.7808, 0.9687, 0.7014, 0.9687, 0.7014, 0.9687, 0.7808, 0.9375, 0.7808, 0.9375, 0.7014, 0.9375, 0.7014, 0.9375, 0.7808, 0.9062, 0.7808, 0.9062, 0.7014, 0.9062, 0.7014, 0.9062, 0.7808, 0.8749, 0.7808, 0.8749, 0.7014, 0.8749, 0.7014, 0.8749, 0.7808, 0.8437, 0.7808, 0.8437, 0.7014, 0.8437, 0.7014, 0.8437, 0.7808, 0.8124, 0.7808, 0.8124, 0.7014, 0.8124, 0.7014, 0.8124, 0.7808, 0.7811, 0.7808, 0.7811, 0.7014, 0.7811, 0.7014, 0.7811, 0.7808, 0.7499, 0.7808, 0.7499, 0.7014, 0.7499, 0.7014, 0.7499, 0.7808, 0.7186, 0.7808, 0.7186, 0.7014, 0.7186, 0.7014, 0.7186, 0.7808, 0.6874, 0.7808, 0.6874, 0.7014, 0.6874, 0.7014, 0.6874, 0.7808, 0.6561, 0.7808, 0.6561, 0.7014, 0.6561, 0.7014, 0.6561, 0.7808, 0.6248, 0.7808, 0.6248, 0.7014, 0.6248, 0.7014, 0.6248, 0.7808, 0.5936, 0.7808, 0.5936, 0.7014, 0.5936, 0.7014, 0.5936, 0.7808, 0.5623, 0.7808, 0.5623, 0.7014, 0.5623, 0.7014, 0.5623, 0.7808, 0.531, 0.7808, 0.531, 0.7014, 0.531, 0.7014, 0.531, 0.7808, 0.4998, 0.7808, 0.4998, 0.7014, 0.4998, 0.7014, 0.4998, 0.7808, 0.4685, 0.7808, 0.4685, 0.7014, 0.4685, 0.7014, 0.4685, 0.7808, 0.4372, 0.7808, 0.4372, 0.7014, 0.4372, 0.7014, 0.4372, 0.7808, 0.406, 0.7808, 0.406, 0.7014, 0.406, 0.7014, 0.406, 0.7808, 0.3747, 0.7808, 0.3747, 0.7014, 0.3747, 0.7014, 0.3747, 0.7808, 0.3435, 0.7808, 0.3435, 0.7014, 0.3435, 0.7014, 0.3435, 0.7808, 0.3122, 0.7808, 0.3122, 0.7014, 0.3122, 0.7014, 0.3122, 0.7808, 0.2809, 0.7808, 0.2809, 0.7014, 0.2809, 0.7014, 0.2809, 0.7808, 0.2497, 0.7808, 0.2497, 0.7014, 0.2497, 0.7014, 0.2497, 0.7808, 0.2184, 0.7808, 0.2184, 0.7014, 0.2184, 0.7014, 0.2184, 0.7808, 0.1871, 0.7808, 0.1871, 0.7014, 0.1871, 0.7014, 0.1871, 0.7808, 0.1559, 0.7808, 0.1559, 0.7014, 0.1559, 0.7014, 0.1559, 0.7808, 0.1246, 0.7808, 0.1246, 0.7014, 0.1246, 0.7014, 0.1246, 0.7808, 0.09334, 0.7808, 0.09334, 0.7014, 0.09334, 0.7014, 0.09334, 0.7808, 0.06208, 0.7808, 0.06208, 0.7014, 0.03082, 0.7014, 0.03082, 0.7808, 2.596e-05, 0.7808, 2.596e-05, 0.7014, 0.06208, 0.7014, 0.06208, 0.7808, 0.03082, 0.7808, 0.03082, 0.7014, 1.0, 0.5562, 1.0, 0.621, 0.9687, 0.621, 0.9687, 0.5562, 0.9687, 0.5562, 0.9687, 0.621, 0.9375, 0.621, 0.9375, 0.5562, 0.9375, 0.5562, 0.9375, 0.621, 0.9062, 0.621, 0.9062, 0.5562, 0.9062, 0.5562, 0.9062, 0.621, 0.8749, 0.621, 0.8749, 0.5562, 0.8749, 0.5562, 0.8749, 0.621, 0.8437, 0.621, 0.8437, 0.5562, 0.8437, 0.5562, 0.8437, 0.621, 0.8124, 0.621, 0.8124, 0.5562, 0.8124, 0.5562, 0.8124, 0.621, 0.7811, 0.621, 0.7811, 0.5562, 0.7811, 0.5562, 0.7811, 0.621, 0.7499, 0.621, 0.7499, 0.5562, 0.7499, 0.5562, 0.7499, 0.621, 0.7186, 0.621, 0.7186, 0.5562, 0.7186, 0.5562, 0.7186, 0.621, 0.6874, 0.621, 0.6874, 0.5562, 0.6874, 0.5562, 0.6874, 0.621, 0.6561, 0.621, 0.6561, 0.5562, 0.6561, 0.5562, 0.6561, 0.621, 0.6248, 0.621, 0.6248, 0.5562, 0.6248, 0.5562, 0.6248, 0.621, 0.5936, 0.621, 0.5936, 0.5562, 0.5936, 0.5562, 0.5936, 0.621, 0.5623, 0.621, 0.5623, 0.5562, 0.5623, 0.5562, 0.5623, 0.621, 0.531, 0.621, 0.531, 0.5562, 0.531, 0.5562, 0.531, 0.621, 0.4998, 0.621, 0.4998, 0.5562, 0.4998, 0.5562, 0.4998, 0.621, 0.4685, 0.621, 0.4685, 0.5562, 0.4685, 0.5562, 0.4685, 0.621, 0.4372, 0.621, 0.4372, 0.5562, 0.4372, 0.5562, 0.4372, 0.621, 0.406, 0.621, 0.406, 0.5562, 0.406, 0.5562, 0.406, 0.621, 0.3747, 0.621, 0.3747, 0.5562, 0.3747, 0.5562, 0.3747, 0.621, 0.3435, 0.621, 0.3435, 0.5562, 0.3435, 0.5562, 0.3435, 0.621, 0.3122, 0.621, 0.3122, 0.5562, 0.3122, 0.5562, 0.3122, 0.621, 0.2809, 0.621, 0.2809, 0.5562, 0.2809, 0.5562, 0.2809, 0.621, 0.2497, 0.621, 0.2497, 0.5562, 0.2497, 0.5562, 0.2497, 0.621, 0.2184, 0.621, 0.2184, 0.5562, 0.2184, 0.5562, 0.2184, 0.621, 0.1871, 0.621, 0.1871, 0.5562, 0.1871, 0.5562, 0.1871, 0.621, 0.1559, 0.621, 0.1559, 0.5562, 0.1559, 0.5562, 0.1559, 0.621, 0.1246, 0.621, 0.1246, 0.5562, 0.1246, 0.5562, 0.1246, 0.621, 0.09334, 0.621, 0.09334, 0.5562, 0.09334, 0.5562, 0.09334, 0.621, 0.06208, 0.621, 0.06208, 0.5562, 0.03082, 0.5562, 0.03082, 0.621, 2.596e-05, 0.621, 2.596e-05, 0.5562, 0.06208, 0.5562, 0.06208, 0.621, 0.03082, 0.621, 0.03082, 0.5562, 1.0, 0.3523, 1.0, 0.3834, 0.9687, 0.3834, 0.9687, 0.3523, 0.9687, 0.3523, 0.9687, 0.3834, 0.9375, 0.3834, 0.9375, 0.3523, 0.9375, 0.3523, 0.9375, 0.3834, 0.9062, 0.3834, 0.9062, 0.3523, 0.9062, 0.3523, 0.9062, 0.3834, 0.8749, 0.3834, 0.8749, 0.3523, 0.8749, 0.3523, 0.8749, 0.3834, 0.8437, 0.3834, 0.8437, 0.3523, 0.8437, 0.3523, 0.8437, 0.3834, 0.8124, 0.3834, 0.8124, 0.3523, 0.8124, 0.3523, 0.8124, 0.3834, 0.7811, 0.3834, 0.7811, 0.3523, 0.7811, 0.3523, 0.7811, 0.3834, 0.7499, 0.3834, 0.7499, 0.3523, 0.7499, 0.3523, 0.7499, 0.3834, 0.7186, 0.3834, 0.7186, 0.3523, 0.7186, 0.3523, 0.7186, 0.3834, 0.6874, 0.3834, 0.6874, 0.3523, 0.6874, 0.3523, 0.6874, 0.3834, 0.6561, 0.3834, 0.6561, 0.3523, 0.6561, 0.3523, 0.6561, 0.3834, 0.6248, 0.3834, 0.6248, 0.3523, 0.6248, 0.3523, 0.6248, 0.3834, 0.5936, 0.3834, 0.5936, 0.3523, 0.5936, 0.3523, 0.5936, 0.3834, 0.5623, 0.3834, 0.5623, 0.3523, 0.5623, 0.3523, 0.5623, 0.3834, 0.531, 0.3834, 0.531, 0.3523, 0.531, 0.3523, 0.531, 0.3834, 0.4998, 0.3834, 0.4998, 0.3523, 0.4998, 0.3523, 0.4998, 0.3834, 0.4685, 0.3834, 0.4685, 0.3523, 0.4685, 0.3523, 0.4685, 0.3834, 0.4372, 0.3834, 0.4372, 0.3523, 0.4372, 0.3523, 0.4372, 0.3834, 0.406, 0.3834, 0.406, 0.3523, 0.406, 0.3523, 0.406, 0.3834, 0.3747, 0.3834, 0.3747, 0.3523, 0.3747, 0.3523, 0.3747, 0.3834, 0.3435, 0.3834, 0.3435, 0.3523, 0.3435, 0.3523, 0.3435, 0.3834, 0.3122, 0.3834, 0.3122, 0.3523, 0.3122, 0.3523, 0.3122, 0.3834, 0.2809, 0.3834, 0.2809, 0.3523, 0.2809, 0.3523, 0.2809, 0.3834, 0.2497, 0.3834, 0.2497, 0.3523, 0.2497, 0.3523, 0.2497, 0.3834, 0.2184, 0.3834, 0.2184, 0.3523, 0.2184, 0.3523, 0.2184, 0.3834, 0.1871, 0.3834, 0.1871, 0.3523, 0.1871, 0.3523, 0.1871, 0.3834, 0.1559, 0.3834, 0.1559, 0.3523, 0.1559, 0.3523, 0.1559, 0.3834, 0.1246, 0.3834, 0.1246, 0.3523, 0.1246, 0.3523, 0.1246, 0.3834, 0.09334, 0.3834, 0.09334, 0.3523, 0.09334, 0.3523, 0.09334, 0.3834, 0.06208, 0.3834, 0.06208, 0.3523, 0.03082, 0.3523, 0.03082, 0.3834, 2.596e-05, 0.3834, 2.596e-05, 0.3523, 0.06208, 0.3523, 0.06208, 0.3834, 0.03082, 0.3834, 0.03082, 0.3523, 1.0, 0.4346, 1.0, 0.4874, 0.9687, 0.4874, 0.9687, 0.4346, 0.9687, 0.4346, 0.9687, 0.4874, 0.9375, 0.4874, 0.9375, 0.4346, 0.9375, 0.4346, 0.9375, 0.4874, 0.9062, 0.4874, 0.9062, 0.4346, 0.9062, 0.4346, 0.9062, 0.4874, 0.8749, 0.4874, 0.8749, 0.4346, 0.8749, 0.4346, 0.8749, 0.4874, 0.8437, 0.4874, 0.8437, 0.4346, 0.8437, 0.4346, 0.8437, 0.4874, 0.8124, 0.4874, 0.8124, 0.4346, 0.8124, 0.4346, 0.8124, 0.4874, 0.7811, 0.4874, 0.7811, 0.4346, 0.7811, 0.4346, 0.7811, 0.4874, 0.7499, 0.4874, 0.7499, 0.4346, 0.7499, 0.4346, 0.7499, 0.4874, 0.7186, 0.4874, 0.7186, 0.4346, 0.7186, 0.4346, 0.7186, 0.4874, 0.6874, 0.4874, 0.6874, 0.4346, 0.6874, 0.4346, 0.6874, 0.4874, 0.6561, 0.4874, 0.6561, 0.4346, 0.6561, 0.4346, 0.6561, 0.4874, 0.6248, 0.4874, 0.6248, 0.4346, 0.6248, 0.4346, 0.6248, 0.4874, 0.5936, 0.4874, 0.5936, 0.4346, 0.5936, 0.4346, 0.5936, 0.4874, 0.5623, 0.4874, 0.5623, 0.4346, 0.5623, 0.4346, 0.5623, 0.4874, 0.531, 0.4874, 0.531, 0.4346, 0.531, 0.4346, 0.531, 0.4874, 0.4998, 0.4874, 0.4998, 0.4346, 0.4998, 0.4346, 0.4998, 0.4874, 0.4685, 0.4874, 0.4685, 0.4346, 0.4685, 0.4346, 0.4685, 0.4874, 0.4372, 0.4874, 0.4372, 0.4346, 0.4372, 0.4346, 0.4372, 0.4874, 0.406, 0.4874, 0.406, 0.4346, 0.406, 0.4346, 0.406, 0.4874, 0.3747, 0.4874, 0.3747, 0.4346, 0.3747, 0.4346, 0.3747, 0.4874, 0.3435, 0.4874, 0.3435, 0.4346, 0.3435, 0.4346, 0.3435, 0.4874, 0.3122, 0.4874, 0.3122, 0.4346, 0.3122, 0.4346, 0.3122, 0.4874, 0.2809, 0.4874, 0.2809, 0.4346, 0.2809, 0.4346, 0.2809, 0.4874, 0.2497, 0.4874, 0.2497, 0.4346, 0.2497, 0.4346, 0.2497, 0.4874, 0.2184, 0.4874, 0.2184, 0.4346, 0.2184, 0.4346, 0.2184, 0.4874, 0.1871, 0.4874, 0.1871, 0.4346, 0.1871, 0.4346, 0.1871, 0.4874, 0.1559, 0.4874, 0.1559, 0.4346, 0.1559, 0.4346, 0.1559, 0.4874, 0.1246, 0.4874, 0.1246, 0.4346, 0.1246, 0.4346, 0.1246, 0.4874, 0.09334, 0.4874, 0.09334, 0.4346, 0.09334, 0.4346, 0.09334, 0.4874, 0.06208, 0.4874, 0.06208, 0.4346, 0.03082, 0.4346, 0.03082, 0.4874, 2.596e-05, 0.4874, 2.596e-05, 0.4346, 0.06208, 0.4346, 0.06208, 0.4874, 0.03082, 0.4874, 0.03082, 0.4346, 0.8517, 0.02777, 0.8517, 0.003087, 0.8798, 0.005852, 0.875, 0.03006, 0.875, 0.03006, 0.8798, 0.005852, 0.9068, 0.01404, 0.8973, 0.03684, 0.8973, 0.03684, 0.9068, 0.01404, 0.9316, 0.02734, 0.9179, 0.04786, 0.9179, 0.04786, 0.9316, 0.02734, 0.9535, 0.04523, 0.936, 0.06268, 0.936, 0.06268, 0.9535, 0.04523, 0.9713, 0.06704, 0.9508, 0.08075, 0.9508, 0.08075, 0.9713, 0.06704, 0.9846, 0.09191, 0.9618, 0.1014, 0.9618, 0.1014, 0.9846, 0.09191, 0.9928, 0.1189, 0.9686, 0.1237, 0.9686, 0.1237, 0.9928, 0.1189, 0.9956, 0.147, 0.9709, 0.147, 0.9709, 0.147, 0.9956, 0.147, 0.9928, 0.175, 0.9686, 0.1702, 0.9686, 0.1702, 0.9928, 0.175, 0.9846, 0.202, 0.9618, 0.1926, 0.9618, 0.1926, 0.9846, 0.202, 0.9713, 0.2269, 0.9508, 0.2132, 0.9508, 0.2132, 0.9713, 0.2269, 0.9535, 0.2487, 0.936, 0.2313, 0.936, 0.2313, 0.9535, 0.2487, 0.9316, 0.2666, 0.9179, 0.2461, 0.9179, 0.2461, 0.9316, 0.2666, 0.9068, 0.2799, 0.8973, 0.2571, 0.8973, 0.2571, 0.9068, 0.2799, 0.8798, 0.2881, 0.875, 0.2639, 0.875, 0.2639, 0.8798, 0.2881, 0.8517, 0.2909, 0.8517, 0.2662, 0.8517, 0.2662, 0.8517, 0.2909, 0.8236, 0.2881, 0.8285, 0.2639, 0.8285, 0.2639, 0.8236, 0.2881, 0.7966, 0.2799, 0.8061, 0.2571, 0.8061, 0.2571, 0.7966, 0.2799, 0.7718, 0.2666, 0.7855, 0.2461, 0.7855, 0.2461, 0.7718, 0.2666, 0.75, 0.2487, 0.7674, 0.2313, 0.7674, 0.2313, 0.75, 0.2487, 0.7321, 0.2269, 0.7526, 0.2132, 0.7526, 0.2132, 0.7321, 0.2269, 0.7188, 0.202, 0.7416, 0.1926, 0.7416, 0.1926, 0.7188, 0.202, 0.7106, 0.175, 0.7348, 0.1702, 0.7348, 0.1702, 0.7106, 0.175, 0.7078, 0.147, 0.7325, 0.147, 0.7325, 0.147, 0.7078, 0.147, 0.7106, 0.1189, 0.7348, 0.1237, 0.7348, 0.1237, 0.7106, 0.1189, 0.7188, 0.09191, 0.7416, 0.1014, 0.7416, 0.1014, 0.7188, 0.09191, 0.7321, 0.06704, 0.7526, 0.08075, 0.7526, 0.08075, 0.7321, 0.06704, 0.75, 0.04523, 0.7674, 0.06268, 0.7674, 0.06268, 0.75, 0.04523, 0.7718, 0.02734, 0.7855, 0.04786, 0.7855, 0.04786, 0.7718, 0.02734, 0.7966, 0.01404, 0.8061, 0.03684, 0.8285, 0.03006, 0.8236, 0.005852, 0.8517, 0.003087, 0.8517, 0.02777, 0.8061, 0.03684, 0.7966, 0.01404, 0.8236, 0.005852, 0.8285, 0.03006, 1.0, 0.3213, 1.0, 0.3523, 0.9687, 0.3523, 0.9687, 0.3213, 0.9687, 0.3213, 0.9687, 0.3523, 0.9375, 0.3523, 0.9375, 0.3213, 0.9375, 0.3213, 0.9375, 0.3523, 0.9062, 0.3523, 0.9062, 0.3213, 0.9062, 0.3213, 0.9062, 0.3523, 0.8749, 0.3523, 0.8749, 0.3213, 0.8749, 0.3213, 0.8749, 0.3523, 0.8437, 0.3523, 0.8437, 0.3213, 0.8437, 0.3213, 0.8437, 0.3523, 0.8124, 0.3523, 0.8124, 0.3213, 0.8124, 0.3213, 0.8124, 0.3523, 0.7811, 0.3523, 0.7811, 0.3213, 0.7811, 0.3213, 0.7811, 0.3523, 0.7499, 0.3523, 0.7499, 0.3213, 0.7499, 0.3213, 0.7499, 0.3523, 0.7186, 0.3523, 0.7186, 0.3213, 0.7186, 0.3213, 0.7186, 0.3523, 0.6874, 0.3523, 0.6874, 0.3213, 0.6874, 0.3213, 0.6874, 0.3523, 0.6561, 0.3523, 0.6561, 0.3213, 0.6561, 0.3213, 0.6561, 0.3523, 0.6248, 0.3523, 0.6248, 0.3213, 0.6248, 0.3213, 0.6248, 0.3523, 0.5936, 0.3523, 0.5936, 0.3213, 0.5936, 0.3213, 0.5936, 0.3523, 0.5623, 0.3523, 0.5623, 0.3213, 0.5623, 0.3213, 0.5623, 0.3523, 0.531, 0.3523, 0.531, 0.3213, 0.531, 0.3213, 0.531, 0.3523, 0.4998, 0.3523, 0.4998, 0.3213, 0.4998, 0.3213, 0.4998, 0.3523, 0.4685, 0.3523, 0.4685, 0.3213, 0.4685, 0.3213, 0.4685, 0.3523, 0.4372, 0.3523, 0.4372, 0.3213, 0.4372, 0.3213, 0.4372, 0.3523, 0.406, 0.3523, 0.406, 0.3213, 0.406, 0.3213, 0.406, 0.3523, 0.3747, 0.3523, 0.3747, 0.3213, 0.3747, 0.3213, 0.3747, 0.3523, 0.3435, 0.3523, 0.3435, 0.3213, 0.3435, 0.3213, 0.3435, 0.3523, 0.3122, 0.3523, 0.3122, 0.3213, 0.3122, 0.3213, 0.3122, 0.3523, 0.2809, 0.3523, 0.2809, 0.3213, 0.2809, 0.3213, 0.2809, 0.3523, 0.2497, 0.3523, 0.2497, 0.3213, 0.2497, 0.3213, 0.2497, 0.3523, 0.2184, 0.3523, 0.2184, 0.3213, 0.2184, 0.3213, 0.2184, 0.3523, 0.1871, 0.3523, 0.1871, 0.3213, 0.1871, 0.3213, 0.1871, 0.3523, 0.1559, 0.3523, 0.1559, 0.3213, 0.1559, 0.3213, 0.1559, 0.3523, 0.1246, 0.3523, 0.1246, 0.3213, 0.1246, 0.3213, 0.1246, 0.3523, 0.09334, 0.3523, 0.09334, 0.3213, 0.09334, 0.3213, 0.09334, 0.3523, 0.06208, 0.3523, 0.06208, 0.3213, 0.03082, 0.3213, 0.03082, 0.3523, 2.596e-05, 0.3523, 2.596e-05, 0.3213, 0.06208, 0.3213, 0.06208, 0.3523, 0.03082, 0.3523, 0.03082, 0.3213, 0.5115, 0.2556, 0.5115, 0.2179, 0.5275, 0.2163, 0.5348, 0.2533, 0.5348, 0.2533, 0.5275, 0.2163, 0.5428, 0.2117, 0.5572, 0.2465, 0.5572, 0.2465, 0.5428, 0.2117, 0.557, 0.2041, 0.5779, 0.2354, 0.5779, 0.2354, 0.557, 0.2041, 0.5694, 0.1939, 0.596, 0.2206, 0.596, 0.2206, 0.5694, 0.1939, 0.5796, 0.1815, 0.6109, 0.2025, 0.6109, 0.2025, 0.5796, 0.1815, 0.5871, 0.1674, 0.6219, 0.1818, 0.6219, 0.1818, 0.5871, 0.1674, 0.5918, 0.152, 0.6287, 0.1594, 0.6287, 0.1594, 0.5918, 0.152, 0.5934, 0.1361, 0.631, 0.1361, 0.631, 0.1361, 0.5934, 0.1361, 0.5918, 0.1201, 0.6287, 0.1127, 0.6287, 0.1127, 0.5918, 0.1201, 0.5871, 0.1047, 0.6219, 0.09033, 0.6219, 0.09033, 0.5871, 0.1047, 0.5796, 0.09059, 0.6109, 0.06967, 0.6109, 0.06967, 0.5796, 0.09059, 0.5694, 0.07818, 0.596, 0.05156, 0.596, 0.05156, 0.5694, 0.07818, 0.557, 0.06801, 0.5779, 0.0367, 0.5779, 0.0367, 0.557, 0.06801, 0.5428, 0.06044, 0.5572, 0.02566, 0.5572, 0.02566, 0.5428, 0.06044, 0.5275, 0.05578, 0.5348, 0.01886, 0.5348, 0.01886, 0.5275, 0.05578, 0.5115, 0.05421, 0.5115, 0.01656, 0.5115, 0.01656, 0.5115, 0.05421, 0.4955, 0.05578, 0.4882, 0.01886, 0.4882, 0.01886, 0.4955, 0.05578, 0.4802, 0.06044, 0.4658, 0.02566, 0.4658, 0.02566, 0.4802, 0.06044, 0.466, 0.06801, 0.4451, 0.0367, 0.4451, 0.0367, 0.466, 0.06801, 0.4536, 0.07819, 0.427, 0.05156, 0.427, 0.05156, 0.4536, 0.07819, 0.4434, 0.09059, 0.4121, 0.06967, 0.4121, 0.06967, 0.4434, 0.09059, 0.4359, 0.1047, 0.4011, 0.09033, 0.4011, 0.09033, 0.4359, 0.1047, 0.4312, 0.1201, 0.3943, 0.1127, 0.3943, 0.1127, 0.4312, 0.1201, 0.4297, 0.1361, 0.392, 0.1361, 0.392, 0.1361, 0.4297, 0.1361, 0.4312, 0.152, 0.3943, 0.1594, 0.3943, 0.1594, 0.4312, 0.152, 0.4359, 0.1674, 0.4011, 0.1818, 0.4011, 0.1818, 0.4359, 0.1674, 0.4434, 0.1815, 0.4121, 0.2025, 0.4121, 0.2025, 0.4434, 0.1815, 0.4536, 0.1939, 0.427, 0.2206, 0.427, 0.2206, 0.4536, 0.1939, 0.466, 0.2041, 0.4451, 0.2354, 0.4451, 0.2354, 0.466, 0.2041, 0.4802, 0.2117, 0.4658, 0.2465, 0.4882, 0.2533, 0.4955, 0.2163, 0.5115, 0.2179, 0.5115, 0.2556, 0.4658, 0.2465, 0.4802, 0.2117, 0.4955, 0.2163, 0.4882, 0.2533, 0.8517, 0.07316, 0.8517, 0.05204, 0.8702, 0.05386, 0.8661, 0.07458, 0.8661, 0.07458, 0.8702, 0.05386, 0.888, 0.05926, 0.88, 0.07878, 0.88, 0.07878, 0.888, 0.05926, 0.9045, 0.06804, 0.8927, 0.0856, 0.8927, 0.0856, 0.9045, 0.06804, 0.9188, 0.07984, 0.9039, 0.09478, 0.9039, 0.09478, 0.9188, 0.07984, 0.9306, 0.09423, 0.9131, 0.106, 0.9131, 0.106, 0.9306, 0.09423, 0.9394, 0.1106, 0.9199, 0.1187, 0.9199, 0.1187, 0.9394, 0.1106, 0.9448, 0.1285, 0.9241, 0.1326, 0.9241, 0.1326, 0.9448, 0.1285, 0.9466, 0.147, 0.9255, 0.147, 0.9255, 0.147, 0.9466, 0.147, 0.9448, 0.1655, 0.9241, 0.1614, 0.9241, 0.1614, 0.9448, 0.1655, 0.9394, 0.1833, 0.9199, 0.1752, 0.9199, 0.1752, 0.9394, 0.1833, 0.9306, 0.1997, 0.9131, 0.188, 0.9131, 0.188, 0.9306, 0.1997, 0.9188, 0.2141, 0.9039, 0.1992, 0.9039, 0.1992, 0.9188, 0.2141, 0.9045, 0.2259, 0.8927, 0.2084, 0.8927, 0.2084, 0.9045, 0.2259, 0.888, 0.2347, 0.88, 0.2152, 0.88, 0.2152, 0.888, 0.2347, 0.8702, 0.2401, 0.8661, 0.2194, 0.8661, 0.2194, 0.8702, 0.2401, 0.8517, 0.2419, 0.8517, 0.2208, 0.8517, 0.2208, 0.8517, 0.2419, 0.8332, 0.2401, 0.8373, 0.2194, 0.8373, 0.2194, 0.8332, 0.2401, 0.8154, 0.2347, 0.8235, 0.2152, 0.8235, 0.2152, 0.8154, 0.2347, 0.799, 0.2259, 0.8107, 0.2084, 0.8107, 0.2084, 0.799, 0.2259, 0.7846, 0.2141, 0.7995, 0.1992, 0.7995, 0.1992, 0.7846, 0.2141, 0.7728, 0.1997, 0.7903, 0.188, 0.7903, 0.188, 0.7728, 0.1997, 0.764, 0.1833, 0.7835, 0.1752, 0.7835, 0.1752, 0.764, 0.1833, 0.7586, 0.1655, 0.7793, 0.1614, 0.7793, 0.1614, 0.7586, 0.1655, 0.7568, 0.147, 0.7779, 0.147, 0.7779, 0.147, 0.7568, 0.147, 0.7586, 0.1285, 0.7793, 0.1326, 0.7793, 0.1326, 0.7586, 0.1285, 0.764, 0.1106, 0.7835, 0.1187, 0.7835, 0.1187, 0.764, 0.1106, 0.7728, 0.09423, 0.7903, 0.106, 0.7903, 0.106, 0.7728, 0.09423, 0.7846, 0.07984, 0.7995, 0.09478, 0.7995, 0.09478, 0.7846, 0.07984, 0.799, 0.06804, 0.8107, 0.0856, 0.8107, 0.0856, 0.799, 0.06804, 0.8154, 0.05926, 0.8235, 0.07878, 0.8373, 0.07458, 0.8332, 0.05386, 0.8517, 0.05204, 0.8517, 0.07316, 0.8235, 0.07878, 0.8154, 0.05926, 0.8332, 0.05386, 0.8373, 0.07458])
me_cylinder.materials.append(mat_xerezith_base)
me_cylinder.use_remesh_preserve_volume = False
me_cylinder.use_remesh_preserve_attributes = False
me_cylinder.use_mirror_vertex_groups = False
me_cylinder.auto_texspace = False
me_cylinder.update()

# ---- objects
ob_xerezith_base = bpy.data.objects.new('Xerezith Base', me_cylinder)
ob_sidecam = bpy.data.objects.new('SideCam', cam_camera_001)
ob_lamp = bpy.data.objects.new('Lamp', light_lamp)

# ---- transforms, parenting, visibility, modifiers, constraints
ob_xerezith_base.location = (0.0, 0.0, 0.0)
ob_xerezith_base.rotation_mode = 'YZX'
ob_xerezith_base.rotation_euler = (5.206, -1.571, 0.0)
ob_xerezith_base.show_texture_space = True
ob_xerezith_base.lineart.crease_threshold = 0.0
ob_sidecam.location = (-0.1384, -4.359, 0.0)
ob_sidecam.rotation_euler = (1.571, 0.0, 0.0)
ob_sidecam.lineart.crease_threshold = 0.0
ob_lamp.location = (3.873, -5.13, 4.409)
ob_lamp.rotation_euler = (-0.654, 0.7569, -14.44)
ob_lamp.lock_rotations_4d = False
ob_lamp.empty_display_type = 'ARROWS'
ob_lamp.color = (0.0, 0.0, 0.0, 0.0)
ob_lamp.lineart.crease_threshold = 0.0

# ---- collection membership
col_collection_1.objects.link(ob_xerezith_base)
col_collection_2.objects.link(ob_sidecam)
col_collection_2.objects.link(ob_lamp)

# ---- scene / render settings (as saved in the file)
scene.camera = ob_sidecam
scene.frame_start = 1; scene.frame_end = 36; scene.frame_set(30)
scene.render.engine = 'CYCLES'
scene.render.image_settings.color_depth = '16'
scene.render.image_settings.compression = 100
scene.render.resolution_percentage = 27
scene.render.fps = 30
scene.render.dither_intensity = 0.0
scene.render.film_transparent = True
scene.cycles.use_denoising = False
scene.cycles.samples = 10
scene.cycles.sampling_pattern = 'TABULATED_SOBOL'
scene.cycles.light_sampling_threshold = 0.0
scene.cycles.use_adaptive_sampling = False
scene.cycles.use_light_tree = False
scene.cycles.blur_glossy = 0.0
scene.cycles.volume_bounces = 1
scene.cycles.pixel_filter_type = 'GAUSSIAN'
scene.cycles.sample_clamp_indirect = 0.0
scene.cycles.debug_bvh_type = 'STATIC_BVH'
scene.view_settings.view_transform = 'Standard'
bpy.context.view_layer.update()
